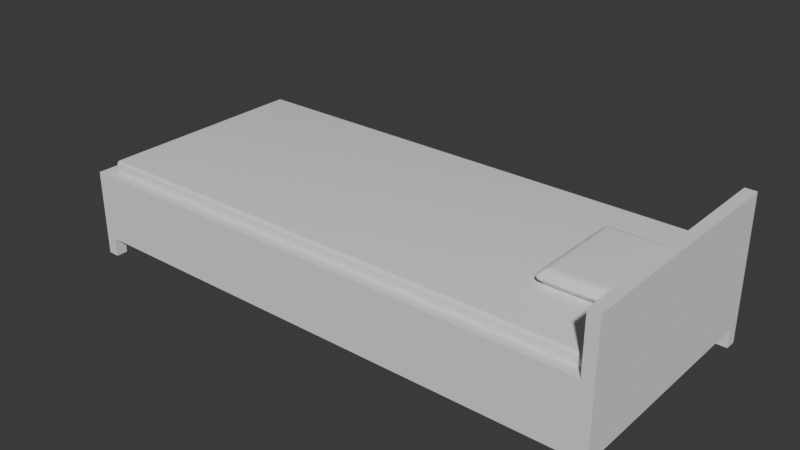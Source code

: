 # Source: BedSingle.blend  (saved by Blender 4.2.66; exported with 4.5.12 LTS)
import bpy
from mathutils import Matrix  # noqa: F401  (used for matrix-valued properties, if any)

bpy.ops.wm.read_factory_settings(use_empty=True)
scene = bpy.context.scene
scene.name = 'Scene'

# ---- collections
col_collection = bpy.data.collections.new('Collection'); scene.collection.children.link(col_collection)

# ---- node groups
ng_smooth_by_angle = bpy.data.node_groups.new('Smooth by Angle', 'GeometryNodeTree')
_s = ng_smooth_by_angle.interface.new_socket(name='Mesh', in_out='OUTPUT', socket_type='NodeSocketGeometry')
_s = ng_smooth_by_angle.interface.new_socket(name='Mesh', in_out='INPUT', socket_type='NodeSocketGeometry')
_s = ng_smooth_by_angle.interface.new_socket(name='Angle', in_out='INPUT', socket_type='NodeSocketFloat')
_s.subtype = 'ANGLE'
_s.default_value = 0.5236
_s.min_value = 0.0
_s.max_value = 3.142
_s.description = 'Maximum face angle for smooth edges'
_s = ng_smooth_by_angle.interface.new_socket(name='Ignore Sharpness', in_out='INPUT', socket_type='NodeSocketBool')
_s.force_non_field = True
ng_smooth_by_angle.description = 'Set the sharpness of mesh edges based on the angle between the neighboring faces'
ng_smooth_by_angle.is_modifier = True
_N = ng_smooth_by_angle.nodes; _L = ng_smooth_by_angle.links
n0 = _N.new('GeometryNodeSetShadeSmooth'); n0.name = 'Set Shade Smooth'; n0.location = (120, -80)
n0.domain = 'EDGE'
n1 = _N.new('GeometryNodeSetShadeSmooth'); n1.name = 'Set Shade Smooth.001'; n1.location = (300, -80)
n2 = _N.new('NodeGroupOutput'); n2.name = 'Group Output'; n2.location = (480, -80)
n3 = _N.new('GeometryNodeInputMeshEdgeAngle'); n3.name = 'Edge Angle'; n3.location = (-440, -240)
n4 = _N.new('NodeGroupInput'); n4.name = 'Group Input'; n4.location = (-80, -80)
n5 = _N.new('GeometryNodeInputEdgeSmooth'); n5.name = 'Is Edge Smooth'; n5.location = (-260, -120)
n6 = _N.new('GeometryNodeInputShadeSmooth'); n6.name = 'Is Shade Smooth'; n6.location = (-440, -397)
n7 = _N.new('FunctionNodeCompare'); n7.name = 'Compare'; n7.location = (-260, -260)
n7.operation = 'LESS_EQUAL'
n7.inputs[6].default_value = (0.0, 0.0, 0.0, 0.0)
n7.inputs[7].default_value = (0.0, 0.0, 0.0, 0.0)
n8 = _N.new('FunctionNodeBooleanMath'); n8.name = 'Boolean Math.001'; n8.location = (-80, -260)
n9 = _N.new('NodeGroupInput'); n9.name = 'Group Input.001'; n9.location = (-440, -329)
n10 = _N.new('NodeGroupInput'); n10.name = 'Group Input.002'; n10.location = (-259, -189)
n11 = _N.new('FunctionNodeBooleanMath'); n11.name = 'Boolean Math'; n11.location = (-80, -149)
n11.operation = 'OR'
n12 = _N.new('FunctionNodeBooleanMath'); n12.name = 'Boolean Math.002'; n12.location = (-260, -380)
n12.operation = 'OR'
n13 = _N.new('NodeGroupInput'); n13.name = 'Group Input.003'; n13.location = (-440, -460)
_L.new(n3.outputs[0], n7.inputs[0])
_L.new(n1.outputs[0], n2.inputs[0])
_L.new(n9.outputs[1], n7.inputs[1])
_L.new(n7.outputs[0], n8.inputs[0])
_L.new(n4.outputs[0], n0.inputs[0])
_L.new(n0.outputs[0], n1.inputs[0])
_L.new(n8.outputs[0], n0.inputs[2])
_L.new(n10.outputs[2], n11.inputs[1])
_L.new(n5.outputs[0], n11.inputs[0])
_L.new(n11.outputs[0], n0.inputs[1])
_L.new(n13.outputs[2], n12.inputs[1])
_L.new(n6.outputs[0], n12.inputs[0])
_L.new(n12.outputs[0], n8.inputs[1])
n2.is_active_output = True

# ---- world
world_world = bpy.data.worlds.new('World'); scene.world = world_world
world_world.use_nodes = True; world_world.node_tree.nodes.clear()
_N = world_world.node_tree.nodes; _L = world_world.node_tree.links
n0 = _N.new('ShaderNodeOutputWorld'); n0.name = 'World Output'; n0.location = (300, 300)
n1 = _N.new('ShaderNodeBackground'); n1.name = 'Background'; n1.location = (10, 300)
n1.inputs[0].default_value = (0.05088, 0.05088, 0.05088, 1.0)
_L.new(n1.outputs[0], n0.inputs[0])
n0.is_active_output = True
world_world.color = (0.05088, 0.05088, 0.05088)
world_world.sun_shadow_jitter_overblur = 0.0

# ---- meshes
me_cube_001 = bpy.data.meshes.new('Cube.001')
me_cube_001.from_pydata([(-1.8, 0.725, 0.125), (-1.8, 0.8, 0.125), (-1.725, 0.8, 0.125), (1.725, 0.8, 0.125), (1.8, 0.8, 0.125), (1.8, 0.725, 0.125), (-1.8, -0.8, 0.125), (-1.8, -0.725, 0.125), (-1.725, -0.8, 0.125), (1.725, -0.8, 0.125), (1.8, -0.725, 0.125), (1.8, -0.8, 0.125), (-1.8, 0.8, 0.5), (1.725, 0.8, 0.5), (1.8, 0.8, 0.5), (-1.8, -0.8, 0.5), (-1.8, -0.725, 0.5), (-1.725, -0.725, 0.5), (-1.725, -0.8, 0.5), (1.725, -0.8, 0.5), (1.725, -0.725, 0.5), (1.8, -0.725, 0.5), (1.8, -0.8, 0.5), (-1.8, 0.725, 0.5), (-1.725, 0.8, 0.5), (-1.725, 0.725, 0.5), (1.725, 0.725, 0.5), (1.8, 0.725, 0.5), (1.725, 0.8, 0.575), (1.8, 0.8, 0.575), (-1.8, -0.8, 0.575), (-1.8, -0.725, 0.575), (-1.725, -0.725, 0.575), (-1.725, -0.8, 0.575), (1.725, -0.8, 0.575), (1.725, -0.725, 0.575), (1.8, -0.725, 0.575), (1.8, -0.8, 0.575), (-1.725, 0.8, 0.575), (-1.725, 0.725, 0.575), (-1.8, 0.725, 0.575), (1.8, 0.725, 0.575), (1.725, 0.725, 0.575), (-1.8, 0.8, 0.575), (1.725, 0.8, 0.95), (1.8, 0.8, 0.95), (1.725, -0.8, 0.95), (1.725, -0.725, 0.95), (1.8, -0.725, 0.95), (1.8, -0.8, 0.95), (1.8, 0.725, 0.95), (1.725, 0.725, 0.95)], [], [(1, 0, 23, 12), (11, 10, 21, 22), (7, 16, 23, 0), (5, 4, 14, 27), (4, 3, 13, 14), (9, 19, 18, 8), (6, 8, 18, 15), (25, 26, 42, 39), (15, 18, 33, 30), (13, 24, 38, 28), (23, 16, 31, 40), (18, 19, 34, 33), (17, 25, 39, 32), (20, 26, 25, 17), (2, 24, 13, 3), (9, 11, 22, 19), (7, 6, 15, 16), (2, 1, 12, 24), (10, 5, 27, 21), (20, 17, 32, 35), (16, 15, 30, 31), (37, 36, 48, 49), (29, 28, 44, 45), (33, 34, 35, 32), (39, 40, 31, 32), (39, 42, 28, 38), (36, 41, 50, 48), (30, 33, 32, 31), (40, 39, 38, 43), (12, 23, 40, 43), (21, 27, 41, 36), (24, 12, 43, 38), (26, 20, 35, 42), (22, 21, 36, 37), (14, 13, 28, 29), (19, 22, 37, 34), (27, 14, 29, 41), (51, 50, 45, 44), (46, 49, 48, 47), (51, 47, 48, 50), (28, 42, 51, 44), (35, 34, 46, 47), (42, 35, 47, 51), (34, 37, 49, 46), (41, 29, 45, 50)])
_uv = me_cube_001.uv_layers.new(name='UVMap')
_uv.uv.foreach_set('vector', [0.4801, 0.5412, 0.4908, 0.5412, 0.4908, 0.5732, 0.4801, 0.5732, 0.4801, 0.6657, 0.4908, 0.6657, 0.4908, 0.6977, 0.4801, 0.6977, 0.6971, 0.5412, 0.6971, 0.5732, 0.4908, 0.5732, 0.4908, 0.5412, 0.6971, 0.6657, 0.7077, 0.6657, 0.7077, 0.6977, 0.6971, 0.6977, 0.4772, 0.2531, 0.4879, 0.2531, 0.4879, 0.2851, 0.4772, 0.2851, 0.4908, 0.04979, 0.4908, 0.0818, 1.192e-07, 0.0818, 1.192e-07, 0.04979, -0.01067, 0.04979, 1.192e-07, 0.04979, 1.192e-07, 0.0818, -0.01067, 0.0818, -0.01067, 0.02134, 0.4801, 0.02134, 0.4801, 0.03201, -0.01067, 0.03201, -0.01067, 0.0818, 1.192e-07, 0.0818, 1.192e-07, 0.09247, -0.01067, 0.09247, 0.4879, 0.2851, 0.9787, 0.2851, 0.9787, 0.2958, 0.4879, 0.2958, 0.4908, 0.5732, 0.6971, 0.5732, 0.6971, 0.5839, 0.4908, 0.5839, 1.192e-07, 0.0818, 0.4908, 0.0818, 0.4908, 0.09247, 1.192e-07, 0.09247, 0.4801, 0.461, 0.6864, 0.461, 0.6864, 0.4717, 0.4801, 0.4717, -0.01067, 0.7617, -0.01067, 0.5554, 0.4801, 0.5554, 0.4801, 0.7617, 0.9787, 0.2531, 0.9787, 0.2851, 0.4879, 0.2851, 0.4879, 0.2531, 0.4908, 0.04979, 0.5015, 0.04979, 0.5015, 0.0818, 0.4908, 0.0818, 0.6971, 0.5412, 0.7077, 0.5412, 0.7077, 0.5732, 0.6971, 0.5732, 0.9787, 0.2531, 0.9893, 0.2531, 0.9893, 0.2851, 0.9787, 0.2851, 0.4908, 0.6657, 0.6971, 0.6657, 0.6971, 0.6977, 0.4908, 0.6977, -0.01067, 0.01067, 0.4801, 0.01067, 0.4801, 0.02134, -0.01067, 0.02134, 0.6971, 0.5732, 0.7077, 0.5732, 0.7077, 0.5839, 0.6971, 0.5839, 0.4801, 0.7084, 0.4908, 0.7084, 0.4908, 0.7617, 0.4801, 0.7617, 0.4772, 0.2958, 0.4879, 0.2958, 0.4879, 0.3492, 0.4772, 0.3492, 0.4801, 0.9893, -0.01067, 0.9893, -0.01067, 0.9787, 0.4801, 0.9787, 0.4801, 0.7724, 0.4908, 0.7724, 0.4908, 0.9787, 0.4801, 0.9787, 0.4801, 0.7724, -0.01067, 0.7724, -0.01067, 0.7617, 0.4801, 0.7617, 0.4908, 0.7084, 0.6971, 0.7084, 0.6971, 0.7617, 0.4908, 0.7617, 0.4908, 0.9893, 0.4801, 0.9893, 0.4801, 0.9787, 0.4908, 0.9787, 0.4908, 0.7724, 0.4801, 0.7724, 0.4801, 0.7617, 0.4908, 0.7617, 0.4801, 0.5732, 0.4908, 0.5732, 0.4908, 0.5839, 0.4801, 0.5839, 0.4908, 0.6977, 0.6971, 0.6977, 0.6971, 0.7084, 0.4908, 0.7084, 0.9787, 0.2851, 0.9893, 0.2851, 0.9893, 0.2958, 0.9787, 0.2958, 0.4908, 0.5839, 0.6971, 0.5839, 0.6971, 0.5946, 0.4908, 0.5946, 0.4801, 0.6977, 0.4908, 0.6977, 0.4908, 0.7084, 0.4801, 0.7084, 0.4772, 0.2851, 0.4879, 0.2851, 0.4879, 0.2958, 0.4772, 0.2958, 0.4908, 0.0818, 0.5015, 0.0818, 0.5015, 0.09247, 0.4908, 0.09247, 0.6971, 0.6977, 0.7077, 0.6977, 0.7077, 0.7084, 0.6971, 0.7084, 0.6971, 0.4823, 0.6971, 0.4717, 0.7077, 0.4717, 0.7077, 0.4823, 0.4801, 0.4823, 0.4801, 0.4717, 0.4908, 0.4717, 0.4908, 0.4823, 0.6971, 0.4823, 0.4908, 0.4823, 0.4908, 0.4717, 0.6971, 0.4717, 0.4801, 0.5946, 0.4908, 0.5946, 0.4908, 0.6479, 0.4801, 0.6479, 0.6971, 0.5946, 0.7077, 0.5946, 0.7077, 0.6479, 0.6971, 0.6479, 0.4908, 0.5946, 0.6971, 0.5946, 0.6971, 0.6479, 0.4908, 0.6479, 0.4908, 0.09247, 0.5015, 0.09247, 0.5015, 0.1458, 0.4908, 0.1458, 0.6971, 0.7084, 0.7077, 0.7084, 0.7077, 0.7617, 0.6971, 0.7617])
me_cube_001.update()
me_cube_002 = bpy.data.meshes.new('Cube.002')
me_cube_002.from_pydata([(-1.7, -0.725, 0.5), (-1.725, -0.7, 0.5), (-1.708, -0.7238, 0.5), (-1.715, -0.7202, 0.5), (-1.72, -0.7147, 0.5), (-1.724, -0.7077, 0.5), (1.725, -0.7, 0.5), (1.7, -0.725, 0.5), (1.724, -0.7077, 0.5), (1.72, -0.7147, 0.5), (1.715, -0.7202, 0.5), (1.708, -0.7238, 0.5), (-1.725, 0.7, 0.5), (-1.7, 0.725, 0.5), (-1.724, 0.7077, 0.5), (-1.72, 0.7147, 0.5), (-1.715, 0.7202, 0.5), (-1.708, 0.7238, 0.5), (1.7, 0.725, 0.5), (1.725, 0.7, 0.5), (1.708, 0.7238, 0.5), (1.715, 0.7202, 0.5), (1.72, 0.7147, 0.5), (1.724, 0.7077, 0.5), (-1.7, -0.725, 0.625), (-1.7, -0.7, 0.65), (-1.725, -0.7, 0.625), (-1.7, -0.7238, 0.6327), (-1.7, -0.7202, 0.6397), (-1.708, -0.7238, 0.625), (-1.708, -0.7223, 0.633), (-1.708, -0.719, 0.6394), (-1.715, -0.7202, 0.625), (-1.714, -0.719, 0.6327), (-1.713, -0.7166, 0.6382), (-1.708, -0.7, 0.6488), (-1.715, -0.7, 0.6452), (-1.7, -0.7077, 0.6488), (-1.708, -0.7079, 0.6473), (-1.714, -0.7077, 0.644), (-1.7, -0.7147, 0.6452), (-1.708, -0.7144, 0.644), (-1.713, -0.7132, 0.6416), (-1.724, -0.7077, 0.625), (-1.72, -0.7147, 0.625), (-1.724, -0.7, 0.6327), (-1.722, -0.708, 0.6329), (-1.719, -0.7144, 0.6327), (-1.72, -0.7, 0.6397), (-1.719, -0.7077, 0.6394), (-1.717, -0.7132, 0.6382), (1.7, -0.725, 0.625), (1.725, -0.7, 0.625), (1.7, -0.7, 0.65), (1.708, -0.7238, 0.625), (1.715, -0.7202, 0.625), (1.7, -0.7238, 0.6327), (1.708, -0.7223, 0.6329), (1.714, -0.719, 0.6327), (1.7, -0.7202, 0.6397), (1.708, -0.719, 0.6394), (1.713, -0.7166, 0.6382), (1.724, -0.7, 0.6327), (1.72, -0.7, 0.6397), (1.724, -0.7077, 0.625), (1.722, -0.7079, 0.633), (1.719, -0.7077, 0.6394), (1.72, -0.7147, 0.625), (1.719, -0.7144, 0.6327), (1.717, -0.7132, 0.6382), (1.7, -0.7077, 0.6488), (1.7, -0.7147, 0.6452), (1.708, -0.7, 0.6488), (1.708, -0.708, 0.6473), (1.708, -0.7144, 0.644), (1.715, -0.7, 0.6452), (1.714, -0.7077, 0.644), (1.713, -0.7132, 0.6416), (-1.725, 0.7, 0.625), (-1.7, 0.7, 0.65), (-1.7, 0.725, 0.625), (-1.724, 0.7, 0.6327), (-1.72, 0.7, 0.6397), (-1.724, 0.7077, 0.625), (-1.722, 0.7079, 0.633), (-1.719, 0.7077, 0.6394), (-1.72, 0.7147, 0.625), (-1.719, 0.7144, 0.6327), (-1.717, 0.7132, 0.6382), (-1.7, 0.7077, 0.6488), (-1.7, 0.7147, 0.6452), (-1.708, 0.7, 0.6488), (-1.708, 0.708, 0.6473), (-1.708, 0.7144, 0.644), (-1.715, 0.7, 0.6452), (-1.714, 0.7077, 0.644), (-1.713, 0.7132, 0.6416), (-1.708, 0.7238, 0.625), (-1.715, 0.7202, 0.625), (-1.7, 0.7238, 0.6327), (-1.708, 0.7223, 0.6329), (-1.714, 0.719, 0.6327), (-1.7, 0.7202, 0.6397), (-1.708, 0.719, 0.6394), (-1.713, 0.7166, 0.6382), (1.7, 0.725, 0.625), (1.7, 0.7, 0.65), (1.725, 0.7, 0.625), (1.7, 0.7238, 0.6327), (1.7, 0.7202, 0.6397), (1.708, 0.7238, 0.625), (1.708, 0.7223, 0.633), (1.708, 0.719, 0.6394), (1.715, 0.7202, 0.625), (1.714, 0.719, 0.6327), (1.713, 0.7166, 0.6382), (1.708, 0.7, 0.6488), (1.715, 0.7, 0.6452), (1.7, 0.7077, 0.6488), (1.708, 0.7079, 0.6473), (1.714, 0.7077, 0.644), (1.7, 0.7147, 0.6452), (1.708, 0.7144, 0.644), (1.713, 0.7132, 0.6416), (1.724, 0.7077, 0.625), (1.72, 0.7147, 0.625), (1.724, 0.7, 0.6327), (1.722, 0.708, 0.6329), (1.719, 0.7144, 0.6327), (1.72, 0.7, 0.6397), (1.719, 0.7077, 0.6394), (1.717, 0.7132, 0.6382)], [], [(12, 1, 26, 78), (53, 106, 79, 25), (6, 8, 9, 10, 11, 7, 0, 2, 3, 4, 5, 1, 12, 14, 15, 16, 17, 13, 18, 20, 21, 22, 23, 19), (18, 13, 80, 105), (6, 19, 107, 52), (24, 27, 30, 29), (27, 28, 31, 30), (28, 40, 41, 31), (29, 30, 33, 32), (30, 31, 34, 33), (31, 41, 42, 34), (25, 35, 38, 37), (35, 36, 39, 38), (36, 48, 49, 39), (37, 38, 41, 40), (38, 39, 42, 41), (39, 49, 50, 42), (26, 43, 46, 45), (43, 44, 47, 46), (44, 32, 33, 47), (45, 46, 49, 48), (46, 47, 50, 49), (47, 33, 34, 50), (34, 42, 50), (51, 54, 57, 56), (54, 55, 58, 57), (55, 67, 68, 58), (56, 57, 60, 59), (57, 58, 61, 60), (58, 68, 69, 61), (52, 62, 65, 64), (62, 63, 66, 65), (63, 75, 76, 66), (64, 65, 68, 67), (65, 66, 69, 68), (66, 76, 77, 69), (53, 70, 73, 72), (70, 71, 74, 73), (71, 59, 60, 74), (72, 73, 76, 75), (73, 74, 77, 76), (74, 60, 61, 77), (61, 69, 77), (78, 81, 84, 83), (81, 82, 85, 84), (82, 94, 95, 85), (83, 84, 87, 86), (84, 85, 88, 87), (85, 95, 96, 88), (79, 89, 92, 91), (89, 90, 93, 92), (90, 102, 103, 93), (91, 92, 95, 94), (92, 93, 96, 95), (93, 103, 104, 96), (80, 97, 100, 99), (97, 98, 101, 100), (98, 86, 87, 101), (99, 100, 103, 102), (100, 101, 104, 103), (101, 87, 88, 104), (88, 96, 104), (105, 108, 111, 110), (108, 109, 112, 111), (109, 121, 122, 112), (110, 111, 114, 113), (111, 112, 115, 114), (112, 122, 123, 115), (106, 116, 119, 118), (116, 117, 120, 119), (117, 129, 130, 120), (118, 119, 122, 121), (119, 120, 123, 122), (120, 130, 131, 123), (107, 124, 127, 126), (124, 125, 128, 127), (125, 113, 114, 128), (126, 127, 130, 129), (127, 128, 131, 130), (128, 114, 115, 131), (115, 123, 131), (24, 51, 56, 27), (27, 56, 59, 28), (28, 59, 71, 40), (40, 71, 70, 37), (37, 70, 53, 25), (78, 26, 45, 81), (81, 45, 48, 82), (82, 48, 36, 94), (94, 36, 35, 91), (91, 35, 25, 79), (79, 106, 118, 89), (89, 118, 121, 90), (90, 121, 109, 102), (102, 109, 108, 99), (99, 108, 105, 80), (106, 53, 72, 116), (116, 72, 75, 117), (117, 75, 63, 129), (129, 63, 62, 126), (126, 62, 52, 107), (12, 78, 83, 14), (14, 83, 86, 15), (15, 86, 98, 16), (16, 98, 97, 17), (17, 97, 80, 13), (107, 19, 23, 124), (124, 23, 22, 125), (125, 22, 21, 113), (113, 21, 20, 110), (110, 20, 18, 105), (6, 52, 64, 8), (8, 64, 67, 9), (9, 67, 55, 10), (10, 55, 54, 11), (11, 54, 51, 7), (26, 1, 5, 43), (43, 5, 4, 44), (44, 4, 3, 32), (32, 3, 2, 29), (29, 2, 0, 24), (0, 7, 51, 24)])
me_cube_002.polygons.foreach_set('use_smooth', [True] * 122)
_uv = me_cube_002.uv_layers.new(name='UVMap')
_uv.uv.foreach_set('vector', [0.507, 0.4932, 0.507, 0.691, 0.4896, 0.6906, 0.4896, 0.4928, 0.6423, 0.00209, 0.8414, 0.00209, 0.8414, 0.4858, 0.6423, 0.4858, 0.4374, 0.4908, 0.4364, 0.4906, 0.4354, 0.4901, 0.4346, 0.4893, 0.4341, 0.4883, 0.4339, 0.4872, 0.4339, 0.003556, 0.4341, 0.002457, 0.4346, 0.001466, 0.4354, 0.0006792, 0.4364, 0.0001741, 0.4374, -8.909e-10, 0.6366, 1.415e-08, 0.6377, 0.0001741, 0.6387, 0.0006793, 0.6395, 0.001466, 0.64, 0.002458, 0.6402, 0.003557, 0.6402, 0.4872, 0.64, 0.4883, 0.6395, 0.4893, 0.6387, 0.4901, 0.6377, 0.4906, 0.6366, 0.4908, 0.7952, 0.49, 0.7952, 0.9736, 0.7777, 0.9736, 0.7777, 0.49, 0.4865, 0.4929, 0.4865, 0.6921, 0.469, 0.6921, 0.469, 0.4929, 0.7571, 0.49, 0.756, 0.49, 0.7559, 0.4888, 0.757, 0.4889, 0.756, 0.49, 0.7549, 0.49, 0.7549, 0.4889, 0.7559, 0.4888, 0.7549, 0.49, 0.754, 0.49, 0.7541, 0.4889, 0.7549, 0.4889, 0.757, 0.4889, 0.7559, 0.4888, 0.7558, 0.4879, 0.7569, 0.4879, 0.7559, 0.4888, 0.7549, 0.4889, 0.755, 0.4881, 0.7558, 0.4879, 0.7549, 0.4889, 0.7541, 0.4889, 0.7545, 0.4881, 0.755, 0.4881, 0.6423, 0.4858, 0.6423, 0.4869, 0.6411, 0.4869, 0.6412, 0.4858, 0.6423, 0.4869, 0.6423, 0.4879, 0.6412, 0.4878, 0.6411, 0.4869, 0.4865, 0.6907, 0.4874, 0.6906, 0.4874, 0.6917, 0.4867, 0.6918, 0.6412, 0.4858, 0.6411, 0.4869, 0.6402, 0.4869, 0.6402, 0.4858, 0.6411, 0.4869, 0.6412, 0.4878, 0.6404, 0.4877, 0.6402, 0.4869, 0.4867, 0.6918, 0.4874, 0.6917, 0.4875, 0.6925, 0.487, 0.6926, 0.4896, 0.6906, 0.4896, 0.6917, 0.4884, 0.6917, 0.4885, 0.6906, 0.4896, 0.6917, 0.4895, 0.6927, 0.4884, 0.6927, 0.4884, 0.6917, 0.4895, 0.6927, 0.4893, 0.6936, 0.4882, 0.6934, 0.4884, 0.6927, 0.4885, 0.6906, 0.4884, 0.6917, 0.4874, 0.6917, 0.4874, 0.6906, 0.4884, 0.6917, 0.4884, 0.6927, 0.4875, 0.6925, 0.4874, 0.6917, 0.4884, 0.6927, 0.4882, 0.6934, 0.4874, 0.6931, 0.4875, 0.6925, 0.4874, 0.6931, 0.487, 0.6926, 0.4875, 0.6925, 0.7571, 0.9736, 0.757, 0.9747, 0.7559, 0.9748, 0.756, 0.9736, 0.757, 0.9747, 0.7569, 0.9757, 0.7558, 0.9757, 0.7559, 0.9748, 0.7569, 0.9757, 0.7568, 0.9765, 0.7557, 0.9763, 0.7558, 0.9757, 0.756, 0.9736, 0.7559, 0.9748, 0.7549, 0.9747, 0.7549, 0.9736, 0.7559, 0.9748, 0.7558, 0.9757, 0.755, 0.9755, 0.7549, 0.9747, 0.7558, 0.9757, 0.7557, 0.9763, 0.7549, 0.976, 0.755, 0.9755, 0.469, 0.4929, 0.4679, 0.4929, 0.4678, 0.4918, 0.469, 0.4918, 0.4679, 0.4929, 0.4668, 0.4929, 0.4668, 0.4918, 0.4678, 0.4918, 0.4668, 0.4929, 0.4659, 0.4929, 0.4661, 0.4918, 0.4668, 0.4918, 0.469, 0.4918, 0.4678, 0.4918, 0.4678, 0.4908, 0.4689, 0.4908, 0.4678, 0.4918, 0.4668, 0.4918, 0.4669, 0.491, 0.4678, 0.4908, 0.4668, 0.4918, 0.4661, 0.4918, 0.4664, 0.491, 0.4669, 0.491, 0.6423, 0.00209, 0.6412, 0.00209, 0.6411, 0.0009618, 0.6423, 0.0009909, 0.6412, 0.00209, 0.6402, 0.00209, 0.6402, 0.0009986, 0.6411, 0.0009618, 0.754, 0.9736, 0.7549, 0.9736, 0.7549, 0.9747, 0.7541, 0.9747, 0.6423, 0.0009909, 0.6411, 0.0009618, 0.6412, 4.64e-05, 0.6423, 4.849e-08, 0.6411, 0.0009618, 0.6402, 0.0009986, 0.6404, 0.0002084, 0.6412, 4.64e-05, 0.7541, 0.9747, 0.7549, 0.9747, 0.755, 0.9755, 0.7545, 0.9755, 0.755, 0.9755, 0.7549, 0.976, 0.7545, 0.9755, 0.4896, 0.4928, 0.4885, 0.4928, 0.4884, 0.4917, 0.4896, 0.4917, 0.4885, 0.4928, 0.4874, 0.4928, 0.4874, 0.4918, 0.4884, 0.4917, 0.4874, 0.4928, 0.4865, 0.4929, 0.4867, 0.4918, 0.4874, 0.4918, 0.4896, 0.4917, 0.4884, 0.4917, 0.4884, 0.4908, 0.4895, 0.4908, 0.4884, 0.4917, 0.4874, 0.4918, 0.4875, 0.491, 0.4884, 0.4908, 0.4874, 0.4918, 0.4867, 0.4918, 0.487, 0.4911, 0.4875, 0.491, 0.8414, 0.4858, 0.8425, 0.4858, 0.8426, 0.4869, 0.8414, 0.4869, 0.8425, 0.4858, 0.8435, 0.4858, 0.8435, 0.4869, 0.8426, 0.4869, 0.7746, 0.9736, 0.7755, 0.9736, 0.7755, 0.9747, 0.7747, 0.9747, 0.8414, 0.4869, 0.8426, 0.4869, 0.8425, 0.4878, 0.8414, 0.4879, 0.8426, 0.4869, 0.8435, 0.4869, 0.8433, 0.4877, 0.8425, 0.4878, 0.7747, 0.9747, 0.7755, 0.9747, 0.7756, 0.9755, 0.775, 0.9755, 0.7777, 0.9736, 0.7776, 0.9747, 0.7765, 0.9748, 0.7766, 0.9736, 0.7776, 0.9747, 0.7775, 0.9757, 0.7764, 0.9757, 0.7765, 0.9748, 0.7775, 0.9757, 0.7774, 0.9765, 0.7763, 0.9763, 0.7764, 0.9757, 0.7766, 0.9736, 0.7765, 0.9748, 0.7755, 0.9747, 0.7755, 0.9736, 0.7765, 0.9748, 0.7764, 0.9757, 0.7756, 0.9755, 0.7755, 0.9747, 0.7764, 0.9757, 0.7763, 0.9763, 0.7755, 0.976, 0.7756, 0.9755, 0.7755, 0.976, 0.775, 0.9755, 0.7756, 0.9755, 0.7777, 0.49, 0.7766, 0.49, 0.7765, 0.4888, 0.7776, 0.4889, 0.7766, 0.49, 0.7755, 0.49, 0.7755, 0.4889, 0.7765, 0.4888, 0.7755, 0.49, 0.7746, 0.49, 0.7747, 0.4889, 0.7755, 0.4889, 0.7776, 0.4889, 0.7765, 0.4888, 0.7764, 0.4879, 0.7775, 0.4879, 0.7765, 0.4888, 0.7755, 0.4889, 0.7756, 0.4881, 0.7764, 0.4879, 0.7755, 0.4889, 0.7747, 0.4889, 0.775, 0.4881, 0.7756, 0.4881, 0.8414, 0.00209, 0.8414, 0.0009909, 0.8426, 0.0009554, 0.8425, 0.00209, 0.8414, 0.0009909, 0.8414, 1.265e-08, 0.8425, 4.818e-05, 0.8426, 0.0009554, 0.4659, 0.6921, 0.4668, 0.6921, 0.4668, 0.6931, 0.4661, 0.6931, 0.8425, 0.00209, 0.8426, 0.0009554, 0.8435, 0.0009957, 0.8435, 0.00209, 0.8426, 0.0009554, 0.8425, 4.818e-05, 0.8433, 0.0002083, 0.8435, 0.0009957, 0.4661, 0.6931, 0.4668, 0.6931, 0.4669, 0.6939, 0.4664, 0.6939, 0.469, 0.6921, 0.469, 0.6932, 0.4678, 0.6932, 0.4679, 0.6921, 0.469, 0.6932, 0.4689, 0.6941, 0.4678, 0.6941, 0.4678, 0.6932, 0.4689, 0.6941, 0.4687, 0.6949, 0.4676, 0.6947, 0.4678, 0.6941, 0.4679, 0.6921, 0.4678, 0.6932, 0.4668, 0.6931, 0.4668, 0.6921, 0.4678, 0.6932, 0.4678, 0.6941, 0.4669, 0.6939, 0.4668, 0.6931, 0.4678, 0.6941, 0.4676, 0.6947, 0.4668, 0.6944, 0.4669, 0.6939, 0.4668, 0.6944, 0.4664, 0.6939, 0.4669, 0.6939, 0.7571, 0.49, 0.7571, 0.9736, 0.756, 0.9736, 0.756, 0.49, 0.756, 0.49, 0.756, 0.9736, 0.7549, 0.9736, 0.7549, 0.49, 0.7549, 0.49, 0.7549, 0.9736, 0.754, 0.9736, 0.754, 0.49, 0.6402, 0.4858, 0.6402, 0.00209, 0.6412, 0.00209, 0.6412, 0.4858, 0.6412, 0.4858, 0.6412, 0.00209, 0.6423, 0.00209, 0.6423, 0.4858, 0.4896, 0.4928, 0.4896, 0.6906, 0.4885, 0.6906, 0.4885, 0.4928, 0.4885, 0.4928, 0.4885, 0.6906, 0.4874, 0.6906, 0.4874, 0.4928, 0.4874, 0.4928, 0.4874, 0.6906, 0.4865, 0.6907, 0.4865, 0.4929, 0.8414, 0.4879, 0.6423, 0.4879, 0.6423, 0.4869, 0.8414, 0.4869, 0.8414, 0.4869, 0.6423, 0.4869, 0.6423, 0.4858, 0.8414, 0.4858, 0.8414, 0.4858, 0.8414, 0.00209, 0.8425, 0.00209, 0.8425, 0.4858, 0.8425, 0.4858, 0.8425, 0.00209, 0.8435, 0.00209, 0.8435, 0.4858, 0.7746, 0.9736, 0.7746, 0.49, 0.7755, 0.49, 0.7755, 0.9736, 0.7755, 0.9736, 0.7755, 0.49, 0.7766, 0.49, 0.7766, 0.9736, 0.7766, 0.9736, 0.7766, 0.49, 0.7777, 0.49, 0.7777, 0.9736, 0.8414, 0.00209, 0.6423, 0.00209, 0.6423, 0.0009909, 0.8414, 0.0009909, 0.8414, 0.0009909, 0.6423, 0.0009909, 0.6423, 4.849e-08, 0.8414, 1.265e-08, 0.4659, 0.6921, 0.4659, 0.4929, 0.4668, 0.4929, 0.4668, 0.6921, 0.4668, 0.6921, 0.4668, 0.4929, 0.4679, 0.4929, 0.4679, 0.6921, 0.4679, 0.6921, 0.4679, 0.4929, 0.469, 0.4929, 0.469, 0.6921, 0.507, 0.4932, 0.4896, 0.4928, 0.4896, 0.4917, 0.507, 0.4922, 0.507, 0.4922, 0.4896, 0.4917, 0.4895, 0.4908, 0.5068, 0.4912, 0.7949, 0.9765, 0.7774, 0.9765, 0.7775, 0.9757, 0.7951, 0.9757, 0.7951, 0.9757, 0.7775, 0.9757, 0.7776, 0.9747, 0.7951, 0.9747, 0.7951, 0.9747, 0.7776, 0.9747, 0.7777, 0.9736, 0.7952, 0.9736, 0.469, 0.6921, 0.4865, 0.6921, 0.4865, 0.6932, 0.469, 0.6932, 0.469, 0.6932, 0.4865, 0.6932, 0.4864, 0.6941, 0.4689, 0.6941, 0.4689, 0.6941, 0.4864, 0.6941, 0.4862, 0.6949, 0.4687, 0.6949, 0.7775, 0.4879, 0.7951, 0.4879, 0.7951, 0.4889, 0.7776, 0.4889, 0.7776, 0.4889, 0.7951, 0.4889, 0.7952, 0.49, 0.7777, 0.49, 0.4865, 0.4929, 0.469, 0.4929, 0.469, 0.4918, 0.4865, 0.4918, 0.4865, 0.4918, 0.469, 0.4918, 0.4689, 0.4908, 0.4864, 0.4908, 0.7743, 0.9765, 0.7568, 0.9765, 0.7569, 0.9757, 0.7745, 0.9757, 0.7745, 0.9757, 0.7569, 0.9757, 0.757, 0.9747, 0.7745, 0.9747, 0.7745, 0.9747, 0.757, 0.9747, 0.7571, 0.9736, 0.7746, 0.9736, 0.4896, 0.6906, 0.507, 0.691, 0.507, 0.6921, 0.4896, 0.6917, 0.4896, 0.6917, 0.507, 0.6921, 0.5068, 0.6932, 0.4895, 0.6927, 0.4895, 0.6927, 0.5068, 0.6932, 0.5067, 0.6941, 0.4893, 0.6936, 0.7569, 0.4879, 0.7745, 0.4879, 0.7745, 0.4889, 0.757, 0.4889, 0.757, 0.4889, 0.7745, 0.4889, 0.7746, 0.49, 0.7571, 0.49, 0.7746, 0.49, 0.7746, 0.9736, 0.7571, 0.9736, 0.7571, 0.49])
me_cube_002.update()
me_cube_003 = bpy.data.meshes.new('Cube.003')
me_cube_003.from_pydata([(-0.2112, -0.2838, 0.2224), (-0.175, -0.275, 0.2), (-0.1838, -0.3112, 0.2224), (-0.2064, -0.2822, 0.2155), (-0.1998, -0.2804, 0.2093), (-0.2086, -0.291, 0.22), (-0.2036, -0.2892, 0.2144), (-0.1983, -0.2873, 0.2091), (-0.2041, -0.298, 0.2188), (-0.2003, -0.2955, 0.2137), (-0.1964, -0.293, 0.2094), (-0.1766, -0.2832, 0.2012), (-0.1784, -0.2918, 0.2043), (-0.1832, -0.2766, 0.2012), (-0.1845, -0.2845, 0.2031), (-0.1857, -0.2919, 0.2054), (-0.1918, -0.2784, 0.2043), (-0.192, -0.2857, 0.2054), (-0.1919, -0.2919, 0.2068), (-0.191, -0.3086, 0.22), (-0.198, -0.3041, 0.2188), (-0.1822, -0.3064, 0.2155), (-0.1892, -0.3036, 0.2144), (-0.1955, -0.3003, 0.2136), (-0.1804, -0.2998, 0.2093), (-0.1873, -0.2983, 0.2092), (-0.193, -0.2964, 0.2094), (-0.1838, -0.3112, 0.3776), (-0.175, -0.275, 0.4), (-0.2112, -0.2838, 0.3776), (-0.1822, -0.3064, 0.3845), (-0.1804, -0.2998, 0.3907), (-0.191, -0.3086, 0.38), (-0.1892, -0.3036, 0.3856), (-0.1873, -0.2983, 0.3909), (-0.198, -0.3041, 0.3812), (-0.1955, -0.3003, 0.3863), (-0.193, -0.2964, 0.3906), (-0.1832, -0.2766, 0.3988), (-0.1918, -0.2784, 0.3957), (-0.1766, -0.2832, 0.3988), (-0.1845, -0.2845, 0.3969), (-0.1919, -0.2857, 0.3946), (-0.1784, -0.2918, 0.3957), (-0.1857, -0.292, 0.3946), (-0.1919, -0.2919, 0.3932), (-0.2086, -0.291, 0.38), (-0.2041, -0.298, 0.3812), (-0.2064, -0.2822, 0.3845), (-0.2036, -0.2892, 0.3856), (-0.2003, -0.2955, 0.3864), (-0.1998, -0.2804, 0.3907), (-0.1983, -0.2873, 0.3908), (-0.1964, -0.293, 0.3906), (-0.175, 0.275, 0.2), (-0.2112, 0.2838, 0.2224), (-0.1838, 0.3112, 0.2224), (-0.1832, 0.2766, 0.2012), (-0.1918, 0.2784, 0.2043), (-0.1766, 0.2832, 0.2012), (-0.1845, 0.2845, 0.2031), (-0.1919, 0.2857, 0.2054), (-0.1784, 0.2918, 0.2043), (-0.1857, 0.292, 0.2054), (-0.1919, 0.2919, 0.2068), (-0.2086, 0.291, 0.22), (-0.2041, 0.298, 0.2188), (-0.2064, 0.2822, 0.2155), (-0.2036, 0.2892, 0.2144), (-0.2003, 0.2955, 0.2136), (-0.1998, 0.2804, 0.2093), (-0.1983, 0.2873, 0.2092), (-0.1964, 0.293, 0.2094), (-0.1822, 0.3064, 0.2155), (-0.1804, 0.2998, 0.2093), (-0.191, 0.3086, 0.22), (-0.1892, 0.3036, 0.2144), (-0.1873, 0.2983, 0.2091), (-0.198, 0.3041, 0.2188), (-0.1955, 0.3003, 0.2137), (-0.193, 0.2964, 0.2094), (-0.2112, 0.2838, 0.3776), (-0.175, 0.275, 0.4), (-0.1838, 0.3112, 0.3776), (-0.2064, 0.2822, 0.3845), (-0.1998, 0.2804, 0.3907), (-0.2086, 0.291, 0.38), (-0.2036, 0.2892, 0.3856), (-0.1983, 0.2873, 0.3909), (-0.2041, 0.298, 0.3812), (-0.2003, 0.2955, 0.3863), (-0.1964, 0.293, 0.3906), (-0.1766, 0.2832, 0.3988), (-0.1784, 0.2918, 0.3957), (-0.1832, 0.2766, 0.3988), (-0.1845, 0.2845, 0.3969), (-0.1857, 0.2919, 0.3946), (-0.1918, 0.2784, 0.3957), (-0.192, 0.2857, 0.3946), (-0.1919, 0.2919, 0.3932), (-0.191, 0.3086, 0.38), (-0.198, 0.3041, 0.3812), (-0.1822, 0.3064, 0.3845), (-0.1892, 0.3036, 0.3856), (-0.1955, 0.3003, 0.3864), (-0.1804, 0.2998, 0.3907), (-0.1873, 0.2983, 0.3908), (-0.193, 0.2964, 0.3906), (0.175, -0.275, 0.2), (0.2129, -0.2835, 0.2214), (0.185, -0.3112, 0.2224), (0.1833, -0.2765, 0.2011), (0.1921, -0.2783, 0.2041), (0.1768, -0.2832, 0.2012), (0.1848, -0.2845, 0.203), (0.1924, -0.2856, 0.2052), (0.1789, -0.2918, 0.2043), (0.1862, -0.2919, 0.2053), (0.1924, -0.2918, 0.2067), (0.21, -0.2907, 0.2192), (0.2054, -0.2978, 0.2181), (0.2076, -0.282, 0.2149), (0.2046, -0.2889, 0.2138), (0.2012, -0.2953, 0.2132), (0.2005, -0.2802, 0.2089), (0.1989, -0.2871, 0.2088), (0.1971, -0.2929, 0.2091), (0.1832, -0.3064, 0.2155), (0.1811, -0.2998, 0.2093), (0.1922, -0.3084, 0.2198), (0.1901, -0.3035, 0.2142), (0.188, -0.2983, 0.209), (0.1992, -0.3039, 0.2183), (0.1964, -0.3001, 0.2133), (0.1937, -0.2963, 0.2092), (0.2129, -0.2835, 0.3786), (0.175, -0.275, 0.4), (0.185, -0.3112, 0.3776), (0.2076, -0.282, 0.3851), (0.2005, -0.2802, 0.3911), (0.21, -0.2907, 0.3808), (0.2046, -0.2889, 0.3862), (0.199, -0.2871, 0.3912), (0.2054, -0.2978, 0.3819), (0.2012, -0.2953, 0.3868), (0.1971, -0.2929, 0.3909), (0.1768, -0.2832, 0.3988), (0.1789, -0.2918, 0.3957), (0.1833, -0.2765, 0.3989), (0.1848, -0.2845, 0.397), (0.1862, -0.2919, 0.3947), (0.1921, -0.2783, 0.3959), (0.1924, -0.2856, 0.3948), (0.1924, -0.2918, 0.3933), (0.1922, -0.3084, 0.3802), (0.1992, -0.3039, 0.3817), (0.1832, -0.3064, 0.3845), (0.1901, -0.3035, 0.3858), (0.1964, -0.3002, 0.3867), (0.1811, -0.2998, 0.3907), (0.1879, -0.2982, 0.3909), (0.1937, -0.2963, 0.3908), (0.175, 0.275, 0.2), (0.185, 0.3112, 0.2224), (0.2129, 0.2835, 0.2214), (0.1768, 0.2832, 0.2012), (0.1789, 0.2918, 0.2043), (0.1833, 0.2765, 0.2011), (0.1848, 0.2845, 0.203), (0.1862, 0.2919, 0.2053), (0.1921, 0.2783, 0.2041), (0.1924, 0.2856, 0.2052), (0.1924, 0.2918, 0.2067), (0.1922, 0.3084, 0.2198), (0.1992, 0.3039, 0.2183), (0.1832, 0.3064, 0.2155), (0.1901, 0.3035, 0.2142), (0.1964, 0.3002, 0.2133), (0.1811, 0.2998, 0.2093), (0.1879, 0.2982, 0.2091), (0.1937, 0.2963, 0.2092), (0.2076, 0.282, 0.2149), (0.2005, 0.2802, 0.2089), (0.21, 0.2907, 0.2192), (0.2046, 0.2889, 0.2138), (0.199, 0.2871, 0.2088), (0.2054, 0.2978, 0.2181), (0.2012, 0.2953, 0.2132), (0.1971, 0.2929, 0.2091), (0.185, 0.3112, 0.3776), (0.175, 0.275, 0.4), (0.2129, 0.2835, 0.3786), (0.1832, 0.3064, 0.3845), (0.1811, 0.2998, 0.3907), (0.1922, 0.3084, 0.3802), (0.1901, 0.3035, 0.3858), (0.188, 0.2983, 0.391), (0.1992, 0.3039, 0.3817), (0.1964, 0.3001, 0.3867), (0.1937, 0.2963, 0.3908), (0.1833, 0.2765, 0.3989), (0.1921, 0.2783, 0.3959), (0.1768, 0.2832, 0.3988), (0.1848, 0.2845, 0.397), (0.1924, 0.2856, 0.3948), (0.1789, 0.2918, 0.3957), (0.1862, 0.2919, 0.3947), (0.1924, 0.2918, 0.3933), (0.21, 0.2907, 0.3808), (0.2054, 0.2978, 0.3819), (0.2076, 0.282, 0.3851), (0.2046, 0.2889, 0.3862), (0.2012, 0.2953, 0.3868), (0.2005, 0.2802, 0.3911), (0.1989, 0.2871, 0.3912), (0.1971, 0.2929, 0.3909), (-0.2388, -0.3114, 0.3224), (-0.2388, -0.3114, 0.2776), (-0.2114, -0.3388, 0.2776), (-0.2114, -0.3388, 0.3224), (-0.2416, -0.3114, 0.3143), (-0.2432, -0.3114, 0.3049), (-0.2362, -0.3187, 0.3247), (-0.2386, -0.3204, 0.3149), (-0.2405, -0.3215, 0.305), (-0.2317, -0.3257, 0.3259), (-0.2346, -0.3285, 0.3155), (-0.2367, -0.3304, 0.3051), (-0.2362, -0.3187, 0.2753), (-0.2317, -0.3257, 0.2741), (-0.2416, -0.3114, 0.2857), (-0.2386, -0.3204, 0.2851), (-0.2346, -0.3285, 0.2845), (-0.2432, -0.3114, 0.2951), (-0.2405, -0.3215, 0.295), (-0.2367, -0.3304, 0.2949), (-0.2114, -0.3416, 0.2857), (-0.2114, -0.3432, 0.2951), (-0.2187, -0.3362, 0.2753), (-0.2204, -0.3386, 0.2851), (-0.2215, -0.3405, 0.295), (-0.2257, -0.3317, 0.2741), (-0.2285, -0.3346, 0.2845), (-0.2304, -0.3367, 0.2949), (-0.2187, -0.3362, 0.3247), (-0.2257, -0.3317, 0.3259), (-0.2114, -0.3416, 0.3143), (-0.2204, -0.3386, 0.3149), (-0.2285, -0.3346, 0.3155), (-0.2114, -0.3432, 0.3049), (-0.2215, -0.3405, 0.305), (-0.2304, -0.3367, 0.3051), (-0.2388, 0.3114, 0.2776), (-0.2388, 0.3114, 0.3224), (-0.2114, 0.3388, 0.3224), (-0.2114, 0.3388, 0.2776), (-0.2416, 0.3114, 0.2857), (-0.2432, 0.3114, 0.2951), (-0.2362, 0.3187, 0.2753), (-0.2386, 0.3204, 0.2851), (-0.2405, 0.3215, 0.295), (-0.2317, 0.3257, 0.2741), (-0.2346, 0.3285, 0.2845), (-0.2367, 0.3304, 0.2949), (-0.2362, 0.3187, 0.3247), (-0.2317, 0.3257, 0.3259), (-0.2416, 0.3114, 0.3143), (-0.2386, 0.3204, 0.3149), (-0.2346, 0.3285, 0.3155), (-0.2432, 0.3114, 0.3049), (-0.2405, 0.3215, 0.305), (-0.2367, 0.3304, 0.3051), (-0.2114, 0.3416, 0.3143), (-0.2114, 0.3432, 0.3049), (-0.2187, 0.3362, 0.3247), (-0.2204, 0.3386, 0.3149), (-0.2215, 0.3405, 0.305), (-0.2257, 0.3317, 0.3259), (-0.2285, 0.3346, 0.3155), (-0.2304, 0.3367, 0.3051), (-0.2187, 0.3362, 0.2753), (-0.2257, 0.3317, 0.2741), (-0.2114, 0.3416, 0.2857), (-0.2204, 0.3386, 0.2851), (-0.2285, 0.3346, 0.2845), (-0.2114, 0.3432, 0.2951), (-0.2215, 0.3405, 0.295), (-0.2304, 0.3367, 0.2949), (0.2182, 0.3388, 0.2776), (0.2182, 0.3388, 0.3224), (0.2471, 0.3121, 0.3214), (0.2471, 0.3121, 0.2786), (0.2182, 0.3416, 0.2857), (0.2182, 0.3432, 0.2951), (0.2256, 0.3363, 0.2754), (0.2276, 0.3386, 0.2852), (0.2289, 0.3406, 0.295), (0.2328, 0.3319, 0.2743), (0.2361, 0.3347, 0.2846), (0.2384, 0.3368, 0.2949), (0.2256, 0.3363, 0.3246), (0.2328, 0.3319, 0.3257), (0.2182, 0.3416, 0.3143), (0.2276, 0.3387, 0.3148), (0.2361, 0.3348, 0.3154), (0.2182, 0.3432, 0.3049), (0.2289, 0.3405, 0.3049), (0.2384, 0.3368, 0.3051), (0.2504, 0.3121, 0.3137), (0.2522, 0.3121, 0.3047), (0.2441, 0.3191, 0.324), (0.247, 0.3208, 0.3145), (0.2492, 0.322, 0.3049), (0.2392, 0.326, 0.3255), (0.2426, 0.3288, 0.3152), (0.2451, 0.3307, 0.305), (0.2441, 0.3191, 0.276), (0.2392, 0.326, 0.2745), (0.2504, 0.3121, 0.2863), (0.247, 0.3209, 0.2855), (0.2427, 0.3288, 0.2847), (0.2522, 0.3121, 0.2953), (0.2492, 0.322, 0.2952), (0.2451, 0.3307, 0.295), (0.2471, -0.3121, 0.2786), (0.2471, -0.3121, 0.3214), (0.2182, -0.3388, 0.3224), (0.2182, -0.3388, 0.2776), (0.2504, -0.3121, 0.2863), (0.2522, -0.3121, 0.2953), (0.2441, -0.3191, 0.276), (0.247, -0.3208, 0.2855), (0.2492, -0.322, 0.2951), (0.2392, -0.326, 0.2745), (0.2426, -0.3288, 0.2848), (0.2451, -0.3307, 0.295), (0.2441, -0.3191, 0.324), (0.2392, -0.326, 0.3255), (0.2504, -0.3121, 0.3137), (0.247, -0.3209, 0.3145), (0.2427, -0.3288, 0.3153), (0.2522, -0.3121, 0.3047), (0.2492, -0.322, 0.3048), (0.2451, -0.3307, 0.305), (0.2182, -0.3416, 0.3143), (0.2182, -0.3432, 0.3049), (0.2256, -0.3363, 0.3246), (0.2276, -0.3386, 0.3148), (0.2289, -0.3406, 0.305), (0.2328, -0.3319, 0.3257), (0.2361, -0.3347, 0.3154), (0.2384, -0.3368, 0.3051), (0.2256, -0.3363, 0.2754), (0.2328, -0.3319, 0.2743), (0.2182, -0.3416, 0.2857), (0.2276, -0.3387, 0.2852), (0.2361, -0.3348, 0.2846), (0.2182, -0.3432, 0.2951), (0.2289, -0.3405, 0.2951), (0.2384, -0.3368, 0.2949)], [], [(190, 82, 28, 136), (164, 291, 324, 109), (216, 29, 81, 253), (110, 327, 218, 2), (56, 255, 288, 163), (326, 137, 27, 219), (290, 191, 135, 325), (254, 83, 189, 289), (54, 162, 108, 1), (0, 3, 6, 5), (3, 4, 7, 6), (4, 16, 17, 7), (5, 6, 9, 8), (6, 7, 10, 9), (7, 17, 18, 10), (1, 11, 14, 13), (11, 12, 15, 14), (12, 24, 25, 15), (13, 14, 17, 16), (14, 15, 18, 17), (15, 25, 26, 18), (2, 19, 22, 21), (19, 20, 23, 22), (20, 8, 9, 23), (21, 22, 25, 24), (22, 23, 26, 25), (23, 9, 10, 26), (10, 18, 26), (27, 30, 33, 32), (30, 31, 34, 33), (31, 43, 44, 34), (32, 33, 36, 35), (33, 34, 37, 36), (34, 44, 45, 37), (28, 38, 41, 40), (38, 39, 42, 41), (39, 51, 52, 42), (40, 41, 44, 43), (41, 42, 45, 44), (42, 52, 53, 45), (29, 46, 49, 48), (46, 47, 50, 49), (47, 35, 36, 50), (48, 49, 52, 51), (49, 50, 53, 52), (50, 36, 37, 53), (37, 45, 53), (54, 57, 60, 59), (57, 58, 61, 60), (58, 70, 71, 61), (59, 60, 63, 62), (60, 61, 64, 63), (61, 71, 72, 64), (55, 65, 68, 67), (65, 66, 69, 68), (66, 78, 79, 69), (67, 68, 71, 70), (68, 69, 72, 71), (69, 79, 80, 72), (56, 73, 76, 75), (73, 74, 77, 76), (74, 62, 63, 77), (75, 76, 79, 78), (76, 77, 80, 79), (77, 63, 64, 80), (64, 72, 80), (81, 84, 87, 86), (84, 85, 88, 87), (85, 97, 98, 88), (86, 87, 90, 89), (87, 88, 91, 90), (88, 98, 99, 91), (82, 92, 95, 94), (92, 93, 96, 95), (93, 105, 106, 96), (94, 95, 98, 97), (95, 96, 99, 98), (96, 106, 107, 99), (83, 100, 103, 102), (100, 101, 104, 103), (101, 89, 90, 104), (102, 103, 106, 105), (103, 104, 107, 106), (104, 90, 91, 107), (91, 99, 107), (108, 111, 114, 113), (111, 112, 115, 114), (112, 124, 125, 115), (113, 114, 117, 116), (114, 115, 118, 117), (115, 125, 126, 118), (109, 119, 122, 121), (119, 120, 123, 122), (120, 132, 133, 123), (121, 122, 125, 124), (122, 123, 126, 125), (123, 133, 134, 126), (110, 127, 130, 129), (127, 128, 131, 130), (128, 116, 117, 131), (129, 130, 133, 132), (130, 131, 134, 133), (131, 117, 118, 134), (118, 126, 134), (135, 138, 141, 140), (138, 139, 142, 141), (139, 151, 152, 142), (140, 141, 144, 143), (141, 142, 145, 144), (142, 152, 153, 145), (136, 146, 149, 148), (146, 147, 150, 149), (147, 159, 160, 150), (148, 149, 152, 151), (149, 150, 153, 152), (150, 160, 161, 153), (137, 154, 157, 156), (154, 155, 158, 157), (155, 143, 144, 158), (156, 157, 160, 159), (157, 158, 161, 160), (158, 144, 145, 161), (145, 153, 161), (162, 165, 168, 167), (165, 166, 169, 168), (166, 178, 179, 169), (167, 168, 171, 170), (168, 169, 172, 171), (169, 179, 180, 172), (163, 173, 176, 175), (173, 174, 177, 176), (174, 186, 187, 177), (175, 176, 179, 178), (176, 177, 180, 179), (177, 187, 188, 180), (164, 181, 184, 183), (181, 182, 185, 184), (182, 170, 171, 185), (183, 184, 187, 186), (184, 185, 188, 187), (185, 171, 172, 188), (172, 180, 188), (189, 192, 195, 194), (192, 193, 196, 195), (193, 205, 206, 196), (194, 195, 198, 197), (195, 196, 199, 198), (196, 206, 207, 199), (190, 200, 203, 202), (200, 201, 204, 203), (201, 213, 214, 204), (202, 203, 206, 205), (203, 204, 207, 206), (204, 214, 215, 207), (191, 208, 211, 210), (208, 209, 212, 211), (209, 197, 198, 212), (210, 211, 214, 213), (211, 212, 215, 214), (212, 198, 199, 215), (199, 207, 215), (216, 220, 223, 222), (220, 221, 224, 223), (221, 233, 234, 224), (222, 223, 226, 225), (223, 224, 227, 226), (224, 234, 235, 227), (217, 228, 231, 230), (228, 229, 232, 231), (229, 241, 242, 232), (230, 231, 234, 233), (231, 232, 235, 234), (232, 242, 243, 235), (218, 236, 239, 238), (236, 237, 240, 239), (237, 249, 250, 240), (238, 239, 242, 241), (239, 240, 243, 242), (240, 250, 251, 243), (219, 244, 247, 246), (244, 245, 248, 247), (245, 225, 226, 248), (246, 247, 250, 249), (247, 248, 251, 250), (248, 226, 227, 251), (227, 235, 243, 251), (252, 256, 259, 258), (256, 257, 260, 259), (257, 269, 270, 260), (258, 259, 262, 261), (259, 260, 263, 262), (260, 270, 271, 263), (253, 264, 267, 266), (264, 265, 268, 267), (265, 277, 278, 268), (266, 267, 270, 269), (267, 268, 271, 270), (268, 278, 279, 271), (254, 272, 275, 274), (272, 273, 276, 275), (273, 285, 286, 276), (274, 275, 278, 277), (275, 276, 279, 278), (276, 286, 287, 279), (255, 280, 283, 282), (280, 281, 284, 283), (281, 261, 262, 284), (282, 283, 286, 285), (283, 284, 287, 286), (284, 262, 263, 287), (263, 271, 279, 287), (288, 292, 295, 294), (292, 293, 296, 295), (293, 305, 306, 296), (294, 295, 298, 297), (295, 296, 299, 298), (296, 306, 307, 299), (289, 300, 303, 302), (300, 301, 304, 303), (301, 313, 314, 304), (302, 303, 306, 305), (303, 304, 307, 306), (304, 314, 315, 307), (290, 308, 311, 310), (308, 309, 312, 311), (309, 321, 322, 312), (310, 311, 314, 313), (311, 312, 315, 314), (312, 322, 323, 315), (291, 316, 319, 318), (316, 317, 320, 319), (317, 297, 298, 320), (318, 319, 322, 321), (319, 320, 323, 322), (320, 298, 299, 323), (299, 307, 315, 323), (324, 328, 331, 330), (328, 329, 332, 331), (329, 341, 342, 332), (330, 331, 334, 333), (331, 332, 335, 334), (332, 342, 343, 335), (325, 336, 339, 338), (336, 337, 340, 339), (337, 349, 350, 340), (338, 339, 342, 341), (339, 340, 343, 342), (340, 350, 351, 343), (326, 344, 347, 346), (344, 345, 348, 347), (345, 357, 358, 348), (346, 347, 350, 349), (347, 348, 351, 350), (348, 358, 359, 351), (327, 352, 355, 354), (352, 353, 356, 355), (353, 333, 334, 356), (354, 355, 358, 357), (355, 356, 359, 358), (356, 334, 335, 359), (335, 343, 351, 359), (54, 1, 13, 57), (57, 13, 16, 58), (58, 16, 4, 70), (70, 4, 3, 67), (67, 3, 0, 55), (219, 27, 32, 244), (244, 32, 35, 245), (245, 35, 47, 225), (225, 47, 46, 222), (222, 46, 29, 216), (28, 82, 94, 38), (38, 94, 97, 39), (39, 97, 85, 51), (51, 85, 84, 48), (48, 84, 81, 29), (255, 56, 75, 280), (280, 75, 78, 281), (281, 78, 66, 261), (261, 66, 65, 258), (258, 65, 55, 252), (162, 54, 59, 165), (165, 59, 62, 166), (166, 62, 74, 178), (178, 74, 73, 175), (175, 73, 56, 163), (82, 190, 202, 92), (92, 202, 205, 93), (93, 205, 193, 105), (105, 193, 192, 102), (102, 192, 189, 83), (291, 164, 183, 316), (316, 183, 186, 317), (317, 186, 174, 297), (297, 174, 173, 294), (294, 173, 163, 288), (108, 162, 167, 111), (111, 167, 170, 112), (112, 170, 182, 124), (124, 182, 181, 121), (121, 181, 164, 109), (190, 136, 148, 200), (200, 148, 151, 201), (201, 151, 139, 213), (213, 139, 138, 210), (210, 138, 135, 191), (327, 110, 129, 352), (352, 129, 132, 353), (353, 132, 120, 333), (333, 120, 119, 330), (330, 119, 109, 324), (1, 108, 113, 11), (11, 113, 116, 12), (12, 116, 128, 24), (24, 128, 127, 21), (21, 127, 110, 2), (136, 28, 40, 146), (146, 40, 43, 147), (147, 43, 31, 159), (159, 31, 30, 156), (156, 30, 27, 137), (2, 218, 238, 19), (19, 238, 241, 20), (20, 241, 229, 8), (8, 229, 228, 5), (5, 228, 217, 0), (83, 254, 274, 100), (100, 274, 277, 101), (101, 277, 265, 89), (89, 265, 264, 86), (86, 264, 253, 81), (191, 290, 310, 208), (208, 310, 313, 209), (209, 313, 301, 197), (197, 301, 300, 194), (194, 300, 289, 189), (137, 326, 346, 154), (154, 346, 349, 155), (155, 349, 337, 143), (143, 337, 336, 140), (140, 336, 325, 135), (326, 219, 246, 344), (344, 246, 249, 345), (345, 249, 237, 357), (357, 237, 236, 354), (354, 236, 218, 327), (290, 325, 338, 308), (308, 338, 341, 309), (309, 341, 329, 321), (321, 329, 328, 318), (318, 328, 324, 291), (254, 289, 302, 272), (272, 302, 305, 273), (273, 305, 293, 285), (285, 293, 292, 282), (282, 292, 288, 255), (216, 253, 266, 220), (220, 266, 269, 221), (221, 269, 257, 233), (233, 257, 256, 230), (230, 256, 252, 217), (0, 217, 252, 55)])
me_cube_003.polygons.foreach_set('use_smooth', [True] * 362)
_uv = me_cube_003.uv_layers.new(name='UVMap')
_uv.uv.foreach_set('vector', [0.6406, 0.5104, 0.8594, 0.5104, 0.8594, 0.7396, 0.6406, 0.7396, 0.4018, 0.5105, 0.4732, 0.51, 0.4732, 0.74, 0.4018, 0.7395, 0.528, 0.0101, 0.597, 0.01058, 0.597, 0.2394, 0.528, 0.2399, 0.403, 0.7657, 0.472, 0.7645, 0.472, 0.9859, 0.403, 0.9848, 0.403, 0.2652, 0.472, 0.2641, 0.472, 0.4855, 0.403, 0.4843, 0.528, 0.7645, 0.597, 0.7657, 0.597, 0.9848, 0.528, 0.9859, 0.5268, 0.51, 0.5982, 0.5105, 0.5982, 0.7395, 0.5268, 0.74, 0.528, 0.2641, 0.597, 0.2652, 0.597, 0.4843, 0.528, 0.4855, 0.1406, 0.5104, 0.3594, 0.5104, 0.3594, 0.7396, 0.1406, 0.7396, 0.403, 0.01058, 0.3937, 0.009898, 0.3912, 0.006742, 0.3993, 0.007189, 0.3937, 0.009898, 0.375, 0.008179, 0.375, 0.005303, 0.3912, 0.006742, 0.125, 0.7418, 0.1301, 0.741, 0.13, 0.744, 0.125, 0.7447, 0.3993, 0.007189, 0.3912, 0.006742, 0.3888, 0.003868, 0.3958, 0.003927, 0.3912, 0.006742, 0.375, 0.005303, 0.375, 0.002909, 0.3888, 0.003868, 0.125, 0.7447, 0.13, 0.744, 0.1301, 0.7466, 0.125, 0.7471, 0.1406, 0.7396, 0.1396, 0.743, 0.1347, 0.7435, 0.1355, 0.7402, 0.1396, 0.743, 0.1385, 0.7466, 0.1339, 0.7466, 0.1347, 0.7435, 0.1385, 0.7466, 0.1373, 0.75, 0.133, 0.75, 0.1339, 0.7466, 0.1355, 0.7402, 0.1347, 0.7435, 0.13, 0.744, 0.1301, 0.741, 0.1347, 0.7435, 0.1339, 0.7466, 0.1301, 0.7466, 0.13, 0.744, 0.1339, 0.7466, 0.133, 0.75, 0.1294, 0.75, 0.1301, 0.7466, 0.403, 0.9848, 0.3993, 0.9897, 0.3911, 0.9902, 0.3937, 0.9856, 0.3993, 0.9897, 0.3915, 1.0, 0.3846, 1.0, 0.3911, 0.9902, 0.3915, 0.0, 0.3958, 0.003927, 0.3888, 0.003868, 0.3846, 0.0, 0.3937, 0.9856, 0.3911, 0.9902, 0.375, 0.992, 0.375, 0.9877, 0.3911, 0.9902, 0.3846, 1.0, 0.375, 0.9956, 0.375, 0.992, 0.3846, 0.0, 0.3888, 0.003868, 0.375, 0.002909, 0.3715, -0.0003548, 0.125, 0.7471, 0.1301, 0.7466, 0.1294, 0.75, 0.597, 0.9848, 0.6063, 0.9856, 0.6088, 0.9902, 0.6007, 0.9897, 0.6063, 0.9856, 0.6158, 0.9862, 0.6167, 0.9906, 0.6088, 0.9902, 0.6158, 0.9862, 0.625, 0.9865, 0.625, 0.9911, 0.6167, 0.9906, 0.6007, 0.9897, 0.6088, 0.9902, 0.6154, 1.0, 0.6085, 1.0, 0.6088, 0.9902, 0.6167, 0.9906, 0.6215, 1.0, 0.6154, 1.0, 0.6167, 0.9906, 0.625, 0.9911, 0.629, 1.0, 0.6215, 1.0, 0.8594, 0.7396, 0.8645, 0.7402, 0.8653, 0.7435, 0.8604, 0.743, 0.8645, 0.7402, 0.875, 0.741, 0.875, 0.744, 0.8653, 0.7435, 0.625, 0.00899, 0.6158, 0.009343, 0.6167, 0.006394, 0.625, 0.005955, 0.8604, 0.743, 0.8653, 0.7435, 0.8661, 0.75, 0.8615, 0.75, 0.8653, 0.7435, 0.875, 0.744, 0.875, 0.7466, 0.8661, 0.75, 0.625, 0.005955, 0.6167, 0.006394, 0.6174, 0.00395, 0.625, 0.003368, 0.597, 0.01058, 0.6007, 0.007189, 0.6089, 0.006736, 0.6063, 0.009898, 0.6007, 0.007189, 0.6042, 0.003927, 0.6112, 0.003864, 0.6089, 0.006736, 0.6042, 0.003927, 0.6085, 0.0, 0.6154, 0.0, 0.6112, 0.003864, 0.6063, 0.009898, 0.6089, 0.006736, 0.6167, 0.006394, 0.6158, 0.009343, 0.6089, 0.006736, 0.6112, 0.003864, 0.6174, 0.00395, 0.6167, 0.006394, 0.6112, 0.003864, 0.6154, 0.0, 0.6215, 0.0, 0.6174, 0.00395, 0.6215, 0.0, 0.625, 0.003368, 0.6174, 0.00395, 0.1406, 0.5104, 0.1355, 0.5098, 0.1347, 0.5065, 0.1396, 0.507, 0.1355, 0.5098, 0.1301, 0.509, 0.13, 0.506, 0.1347, 0.5065, 0.1301, 0.509, 0.125, 0.5082, 0.125, 0.5053, 0.13, 0.506, 0.1396, 0.507, 0.1347, 0.5065, 0.1339, 0.5034, 0.1385, 0.5034, 0.1347, 0.5065, 0.13, 0.506, 0.1301, 0.5034, 0.1339, 0.5034, 0.13, 0.506, 0.125, 0.5053, 0.125, 0.5029, 0.1301, 0.5034, 0.403, 0.2394, 0.3993, 0.2428, 0.3911, 0.2433, 0.3937, 0.2401, 0.3993, 0.2428, 0.3958, 0.2461, 0.3888, 0.2461, 0.3911, 0.2433, 0.3958, 0.2461, 0.3958, 0.2556, 0.3888, 0.2556, 0.3888, 0.2461, 0.3937, 0.2401, 0.3911, 0.2433, 0.375, 0.2447, 0.375, 0.2418, 0.3911, 0.2433, 0.3888, 0.2461, 0.375, 0.2471, 0.375, 0.2447, 0.3888, 0.2461, 0.3888, 0.2556, 0.375, 0.2544, 0.375, 0.2471, 0.403, 0.2652, 0.3937, 0.2644, 0.3912, 0.2598, 0.3993, 0.2603, 0.3937, 0.2644, 0.375, 0.2623, 0.375, 0.258, 0.3912, 0.2598, 0.1373, 0.5, 0.1385, 0.5034, 0.1339, 0.5034, 0.133, 0.5, 0.3993, 0.2603, 0.3912, 0.2598, 0.3888, 0.2556, 0.3958, 0.2556, 0.3912, 0.2598, 0.375, 0.258, 0.375, 0.2544, 0.3888, 0.2556, 0.133, 0.5, 0.1339, 0.5034, 0.1301, 0.5034, 0.1294, 0.5, 0.1301, 0.5034, 0.125, 0.5029, 0.1294, 0.5, 0.597, 0.2394, 0.6063, 0.2401, 0.6088, 0.2433, 0.6007, 0.2428, 0.6063, 0.2401, 0.6158, 0.2407, 0.6167, 0.2436, 0.6088, 0.2433, 0.6158, 0.2407, 0.625, 0.241, 0.625, 0.244, 0.6167, 0.2436, 0.6007, 0.2428, 0.6088, 0.2433, 0.6112, 0.2461, 0.6042, 0.2461, 0.6088, 0.2433, 0.6167, 0.2436, 0.6174, 0.246, 0.6112, 0.2461, 0.6167, 0.2436, 0.625, 0.244, 0.625, 0.2466, 0.6174, 0.246, 0.8594, 0.5104, 0.8604, 0.507, 0.8653, 0.5065, 0.8645, 0.5098, 0.8604, 0.507, 0.8615, 0.5, 0.8661, 0.5, 0.8653, 0.5065, 0.625, 0.2635, 0.6158, 0.2638, 0.6167, 0.2594, 0.625, 0.2589, 0.8645, 0.5098, 0.8653, 0.5065, 0.875, 0.506, 0.875, 0.509, 0.8653, 0.5065, 0.8661, 0.5, 0.875, 0.5034, 0.875, 0.506, 0.625, 0.2589, 0.6167, 0.2594, 0.6174, 0.2558, 0.629, 0.2496, 0.597, 0.2652, 0.6007, 0.2603, 0.6089, 0.2598, 0.6063, 0.2644, 0.6007, 0.2603, 0.6042, 0.2556, 0.6112, 0.2556, 0.6089, 0.2598, 0.6042, 0.2556, 0.6042, 0.2461, 0.6112, 0.2461, 0.6112, 0.2556, 0.6063, 0.2644, 0.6089, 0.2598, 0.6167, 0.2594, 0.6158, 0.2638, 0.6089, 0.2598, 0.6112, 0.2556, 0.6174, 0.2558, 0.6167, 0.2594, 0.6112, 0.2556, 0.6112, 0.2461, 0.6174, 0.246, 0.6174, 0.2558, 0.6174, 0.246, 0.625, 0.2466, 0.6191, 0.2477, 0.3594, 0.7396, 0.3646, 0.7402, 0.3655, 0.7435, 0.3605, 0.743, 0.3646, 0.7402, 0.3701, 0.741, 0.3702, 0.744, 0.3655, 0.7435, 0.3701, 0.741, 0.3834, 0.7407, 0.3825, 0.7437, 0.3702, 0.744, 0.3605, 0.743, 0.3655, 0.7435, 0.3664, 0.7466, 0.3618, 0.7466, 0.3655, 0.7435, 0.3702, 0.744, 0.3703, 0.7466, 0.3664, 0.7466, 0.3702, 0.744, 0.3825, 0.7437, 0.3818, 0.7461, 0.3703, 0.7466, 0.4018, 0.7395, 0.3982, 0.7429, 0.3902, 0.7433, 0.3929, 0.7401, 0.3982, 0.7429, 0.3946, 0.7462, 0.3878, 0.7462, 0.3902, 0.7433, 0.3946, 0.7462, 0.3952, 0.7557, 0.3884, 0.7555, 0.3878, 0.7462, 0.3929, 0.7401, 0.3902, 0.7433, 0.3825, 0.7437, 0.3834, 0.7407, 0.3902, 0.7433, 0.3878, 0.7462, 0.3818, 0.7461, 0.3825, 0.7437, 0.3878, 0.7462, 0.3884, 0.7555, 0.375, 0.7539, 0.3818, 0.7461, 0.403, 0.7657, 0.3937, 0.7645, 0.3909, 0.7598, 0.399, 0.7606, 0.3937, 0.7645, 0.375, 0.7618, 0.375, 0.7575, 0.3909, 0.7598, 0.3632, 0.75, 0.3618, 0.7466, 0.3664, 0.7466, 0.3675, 0.75, 0.399, 0.7606, 0.3909, 0.7598, 0.3884, 0.7555, 0.3952, 0.7557, 0.3909, 0.7598, 0.375, 0.7575, 0.375, 0.7539, 0.3884, 0.7555, 0.3675, 0.75, 0.3664, 0.7466, 0.3703, 0.7466, 0.3711, 0.75, 0.3703, 0.7466, 0.3732, 0.747, 0.3711, 0.75, 0.5982, 0.7395, 0.6071, 0.7401, 0.6098, 0.7433, 0.6018, 0.7429, 0.6071, 0.7401, 0.6166, 0.7407, 0.6175, 0.7437, 0.6098, 0.7433, 0.6166, 0.7407, 0.6299, 0.741, 0.6298, 0.744, 0.6175, 0.7437, 0.6018, 0.7429, 0.6098, 0.7433, 0.6122, 0.7462, 0.6054, 0.7462, 0.6098, 0.7433, 0.6175, 0.7437, 0.6182, 0.7461, 0.6122, 0.7462, 0.6175, 0.7437, 0.6298, 0.744, 0.6297, 0.75, 0.6182, 0.7461, 0.6406, 0.7396, 0.6395, 0.743, 0.6345, 0.7435, 0.6354, 0.7402, 0.6395, 0.743, 0.6382, 0.75, 0.6336, 0.75, 0.6345, 0.7435, 0.625, 0.7632, 0.6158, 0.7637, 0.6168, 0.7593, 0.625, 0.7586, 0.6354, 0.7402, 0.6345, 0.7435, 0.6298, 0.744, 0.6299, 0.741, 0.6345, 0.7435, 0.6336, 0.75, 0.6297, 0.75, 0.6298, 0.744, 0.625, 0.7586, 0.6168, 0.7593, 0.6176, 0.7556, 0.625, 0.7547, 0.597, 0.7657, 0.601, 0.7606, 0.6091, 0.7598, 0.6063, 0.7645, 0.601, 0.7606, 0.6048, 0.7557, 0.6116, 0.7555, 0.6091, 0.7598, 0.6048, 0.7557, 0.6054, 0.7462, 0.6122, 0.7462, 0.6116, 0.7555, 0.6063, 0.7645, 0.6091, 0.7598, 0.6168, 0.7593, 0.6158, 0.7637, 0.6091, 0.7598, 0.6116, 0.7555, 0.6176, 0.7556, 0.6168, 0.7593, 0.6116, 0.7555, 0.6122, 0.7462, 0.6182, 0.7461, 0.6176, 0.7556, 0.6194, 0.7531, 0.625, 0.7547, 0.6176, 0.7556, 0.3594, 0.5104, 0.3605, 0.507, 0.3655, 0.5065, 0.3646, 0.5098, 0.3605, 0.507, 0.3618, 0.5034, 0.3664, 0.5034, 0.3655, 0.5065, 0.3618, 0.5034, 0.3632, 0.5, 0.3675, 0.5, 0.3664, 0.5034, 0.3646, 0.5098, 0.3655, 0.5065, 0.3702, 0.506, 0.3701, 0.509, 0.3655, 0.5065, 0.3664, 0.5034, 0.3703, 0.5034, 0.3702, 0.506, 0.3664, 0.5034, 0.3675, 0.5, 0.3711, 0.5, 0.3703, 0.5034, 0.403, 0.4843, 0.399, 0.4894, 0.3909, 0.4902, 0.3937, 0.4855, 0.399, 0.4894, 0.3952, 0.4943, 0.3884, 0.4945, 0.3909, 0.4902, 0.3952, 0.4943, 0.3946, 0.5038, 0.3878, 0.5038, 0.3884, 0.4945, 0.3937, 0.4855, 0.3909, 0.4902, 0.375, 0.4925, 0.375, 0.4882, 0.3909, 0.4902, 0.3884, 0.4945, 0.375, 0.4961, 0.375, 0.4925, 0.3884, 0.4945, 0.3878, 0.5038, 0.3818, 0.5039, 0.375, 0.4961, 0.4018, 0.5105, 0.3929, 0.5099, 0.3902, 0.5067, 0.3982, 0.5071, 0.3929, 0.5099, 0.3834, 0.5093, 0.3825, 0.5063, 0.3902, 0.5067, 0.3834, 0.5093, 0.3701, 0.509, 0.3702, 0.506, 0.3825, 0.5063, 0.3982, 0.5071, 0.3902, 0.5067, 0.3878, 0.5038, 0.3946, 0.5038, 0.3902, 0.5067, 0.3825, 0.5063, 0.3818, 0.5039, 0.3878, 0.5038, 0.3825, 0.5063, 0.3702, 0.506, 0.3703, 0.5034, 0.3818, 0.5039, 0.3703, 0.5034, 0.3711, 0.5, 0.3732, 0.503, 0.597, 0.4843, 0.6063, 0.4855, 0.6091, 0.4902, 0.601, 0.4894, 0.6063, 0.4855, 0.6158, 0.4863, 0.6168, 0.4907, 0.6091, 0.4902, 0.6158, 0.4863, 0.625, 0.4868, 0.625, 0.4914, 0.6168, 0.4907, 0.601, 0.4894, 0.6091, 0.4902, 0.6116, 0.4945, 0.6048, 0.4943, 0.6091, 0.4902, 0.6168, 0.4907, 0.6176, 0.4944, 0.6116, 0.4945, 0.6168, 0.4907, 0.625, 0.4914, 0.625, 0.4953, 0.6176, 0.4944, 0.6406, 0.5104, 0.6354, 0.5098, 0.6345, 0.5065, 0.6395, 0.507, 0.6354, 0.5098, 0.6299, 0.509, 0.6298, 0.506, 0.6345, 0.5065, 0.6299, 0.509, 0.6166, 0.5093, 0.6175, 0.5063, 0.6298, 0.506, 0.6395, 0.507, 0.6345, 0.5065, 0.6336, 0.5, 0.6382, 0.5, 0.6345, 0.5065, 0.6298, 0.506, 0.6297, 0.5, 0.6336, 0.5, 0.6298, 0.506, 0.6175, 0.5063, 0.6182, 0.5039, 0.6297, 0.5, 0.5982, 0.5105, 0.6018, 0.5071, 0.6098, 0.5067, 0.6071, 0.5099, 0.6018, 0.5071, 0.6054, 0.5038, 0.6122, 0.5038, 0.6098, 0.5067, 0.6054, 0.5038, 0.6048, 0.4943, 0.6116, 0.4945, 0.6122, 0.5038, 0.6071, 0.5099, 0.6098, 0.5067, 0.6175, 0.5063, 0.6166, 0.5093, 0.6098, 0.5067, 0.6122, 0.5038, 0.6182, 0.5039, 0.6175, 0.5063, 0.6122, 0.5038, 0.6116, 0.4945, 0.6176, 0.4944, 0.6182, 0.5039, 0.6176, 0.4944, 0.625, 0.4953, 0.6194, 0.4969, 0.528, 0.0101, 0.5185, 0.01139, 0.5206, 0.007853, 0.5316, 0.006921, 0.5185, 0.01139, 0.5083, 0.01273, 0.5098, 0.00892, 0.5206, 0.007853, 0.5083, 0.01273, 0.4917, 0.01273, 0.4903, 0.008922, 0.5098, 0.00892, 0.5316, 0.006921, 0.5206, 0.007853, 0.5232, 0.004523, 0.5351, 0.003826, 0.5206, 0.007853, 0.5098, 0.00892, 0.5118, 0.005442, 0.5232, 0.004523, 0.5098, 0.00892, 0.4903, 0.008922, 0.4882, 0.005442, 0.5118, 0.005442, 0.472, 0.0101, 0.4684, 0.006921, 0.4794, 0.007848, 0.4815, 0.01139, 0.4684, 0.006921, 0.4649, 0.003826, 0.4768, 0.004519, 0.4794, 0.007848, 0.4649, 0.003826, 0.4606, 0.0, 0.4717, 0.0, 0.4768, 0.004519, 0.4815, 0.01139, 0.4794, 0.007848, 0.4903, 0.008922, 0.4917, 0.01273, 0.4794, 0.007848, 0.4768, 0.004519, 0.4882, 0.005442, 0.4903, 0.008922, 0.4768, 0.004519, 0.4717, 0.0, 0.482, 0.0, 0.4882, 0.005442, 0.472, 0.9859, 0.4815, 0.9841, 0.4794, 0.989, 0.4684, 0.9903, 0.4815, 0.9841, 0.4917, 0.9824, 0.4902, 0.9876, 0.4794, 0.989, 0.4917, 0.9824, 0.5083, 0.9824, 0.5097, 0.9876, 0.4902, 0.9876, 0.4684, 0.9903, 0.4794, 0.989, 0.4717, 1.0, 0.4606, 1.0, 0.4794, 0.989, 0.4902, 0.9876, 0.482, 1.0, 0.4717, 1.0, 0.4902, 0.9876, 0.5097, 0.9876, 0.5118, 0.9924, 0.482, 1.0, 0.528, 0.9859, 0.5316, 0.9903, 0.5206, 0.9891, 0.5185, 0.9841, 0.5316, 0.9903, 0.5394, 1.0, 0.5283, 1.0, 0.5206, 0.9891, 0.5394, 0.0, 0.5351, 0.003826, 0.5232, 0.004523, 0.5283, 0.0, 0.5185, 0.9841, 0.5206, 0.9891, 0.5097, 0.9876, 0.5083, 0.9824, 0.5206, 0.9891, 0.5283, 1.0, 0.5118, 0.9924, 0.5097, 0.9876, 0.5283, 0.0, 0.5232, 0.004523, 0.5118, 0.005442, 0.5149, 0.002717, 0.4985, 0.006806, 0.4882, 0.005442, 0.482, 0.0, 0.4953, 0.004153, 0.472, 0.2399, 0.4815, 0.2386, 0.4794, 0.2421, 0.4684, 0.2431, 0.4815, 0.2386, 0.4917, 0.2373, 0.4902, 0.2411, 0.4794, 0.2421, 0.4917, 0.2373, 0.5083, 0.2373, 0.5097, 0.2411, 0.4902, 0.2411, 0.4684, 0.2431, 0.4794, 0.2421, 0.4768, 0.2455, 0.4649, 0.2462, 0.4794, 0.2421, 0.4902, 0.2411, 0.4882, 0.2446, 0.4768, 0.2455, 0.4902, 0.2411, 0.5097, 0.2411, 0.5118, 0.2446, 0.4882, 0.2446, 0.528, 0.2399, 0.5316, 0.2431, 0.5206, 0.2422, 0.5185, 0.2386, 0.5316, 0.2431, 0.5351, 0.2462, 0.5232, 0.2455, 0.5206, 0.2422, 0.5351, 0.2462, 0.5351, 0.2554, 0.5232, 0.2563, 0.5232, 0.2455, 0.5185, 0.2386, 0.5206, 0.2422, 0.5097, 0.2411, 0.5083, 0.2373, 0.5206, 0.2422, 0.5232, 0.2455, 0.5118, 0.2446, 0.5097, 0.2411, 0.5232, 0.2455, 0.5232, 0.2563, 0.5118, 0.2576, 0.5118, 0.2446, 0.528, 0.2641, 0.5185, 0.2659, 0.5206, 0.261, 0.5316, 0.2597, 0.5185, 0.2659, 0.5083, 0.2676, 0.5098, 0.2624, 0.5206, 0.261, 0.5083, 0.2676, 0.4917, 0.2676, 0.4903, 0.2624, 0.5098, 0.2624, 0.5316, 0.2597, 0.5206, 0.261, 0.5232, 0.2563, 0.5351, 0.2554, 0.5206, 0.261, 0.5098, 0.2624, 0.5118, 0.2576, 0.5232, 0.2563, 0.5098, 0.2624, 0.4903, 0.2624, 0.4882, 0.2576, 0.5118, 0.2576, 0.472, 0.2641, 0.4684, 0.2597, 0.4794, 0.2609, 0.4815, 0.2659, 0.4684, 0.2597, 0.4649, 0.2554, 0.4768, 0.2563, 0.4794, 0.2609, 0.4649, 0.2554, 0.4649, 0.2462, 0.4768, 0.2455, 0.4768, 0.2563, 0.4815, 0.2659, 0.4794, 0.2609, 0.4903, 0.2624, 0.4917, 0.2676, 0.4794, 0.2609, 0.4768, 0.2563, 0.4882, 0.2576, 0.4903, 0.2624, 0.4768, 0.2563, 0.4768, 0.2455, 0.4882, 0.2446, 0.4882, 0.2576, 0.4882, 0.2446, 0.5118, 0.2446, 0.5118, 0.2576, 0.4882, 0.2576, 0.472, 0.4855, 0.4815, 0.4833, 0.4795, 0.4885, 0.4685, 0.49, 0.4815, 0.4833, 0.4917, 0.4812, 0.4903, 0.4868, 0.4795, 0.4885, 0.4917, 0.4812, 0.5083, 0.4812, 0.5097, 0.4868, 0.4903, 0.4868, 0.4685, 0.49, 0.4795, 0.4885, 0.477, 0.4934, 0.4652, 0.4946, 0.4795, 0.4885, 0.4903, 0.4868, 0.4883, 0.4919, 0.477, 0.4934, 0.4903, 0.4868, 0.5097, 0.4868, 0.5117, 0.4919, 0.4883, 0.4919, 0.528, 0.4855, 0.5315, 0.49, 0.5205, 0.4885, 0.5185, 0.4833, 0.5315, 0.49, 0.5348, 0.4946, 0.523, 0.4934, 0.5205, 0.4885, 0.5348, 0.4946, 0.5349, 0.5037, 0.5236, 0.5044, 0.523, 0.4934, 0.5185, 0.4833, 0.5205, 0.4885, 0.5097, 0.4868, 0.5083, 0.4812, 0.5205, 0.4885, 0.523, 0.4934, 0.5117, 0.4919, 0.5097, 0.4868, 0.523, 0.4934, 0.5236, 0.5044, 0.5128, 0.5052, 0.5117, 0.4919, 0.5268, 0.51, 0.5179, 0.5112, 0.5205, 0.5077, 0.5309, 0.5069, 0.5179, 0.5112, 0.5087, 0.5125, 0.5104, 0.5087, 0.5205, 0.5077, 0.5087, 0.5125, 0.4913, 0.5125, 0.4896, 0.5087, 0.5104, 0.5087, 0.5309, 0.5069, 0.5205, 0.5077, 0.5236, 0.5044, 0.5349, 0.5037, 0.5205, 0.5077, 0.5104, 0.5087, 0.5128, 0.5052, 0.5236, 0.5044, 0.5104, 0.5087, 0.4896, 0.5087, 0.4872, 0.5052, 0.5128, 0.5052, 0.4732, 0.51, 0.4691, 0.5069, 0.4795, 0.5077, 0.4821, 0.5112, 0.4691, 0.5069, 0.4651, 0.5037, 0.4764, 0.5044, 0.4795, 0.5077, 0.4651, 0.5037, 0.4652, 0.4946, 0.477, 0.4934, 0.4764, 0.5044, 0.4821, 0.5112, 0.4795, 0.5077, 0.4896, 0.5087, 0.4913, 0.5125, 0.4795, 0.5077, 0.4764, 0.5044, 0.4872, 0.5052, 0.4896, 0.5087, 0.4764, 0.5044, 0.477, 0.4934, 0.4883, 0.4919, 0.4872, 0.5052, 0.4883, 0.4919, 0.5117, 0.4919, 0.5128, 0.5052, 0.4872, 0.5052, 0.4732, 0.74, 0.4821, 0.7388, 0.4795, 0.7423, 0.4691, 0.7431, 0.4821, 0.7388, 0.4913, 0.7375, 0.4896, 0.7413, 0.4795, 0.7423, 0.4913, 0.7375, 0.5087, 0.7375, 0.5104, 0.7413, 0.4896, 0.7413, 0.4691, 0.7431, 0.4795, 0.7423, 0.4764, 0.7456, 0.4651, 0.7463, 0.4795, 0.7423, 0.4896, 0.7413, 0.4872, 0.7448, 0.4764, 0.7456, 0.4896, 0.7413, 0.5104, 0.7413, 0.5128, 0.7448, 0.4872, 0.7448, 0.5268, 0.74, 0.5309, 0.7431, 0.5205, 0.7423, 0.5179, 0.7388, 0.5309, 0.7431, 0.5349, 0.7463, 0.5236, 0.7456, 0.5205, 0.7423, 0.5349, 0.7463, 0.5348, 0.7554, 0.523, 0.7566, 0.5236, 0.7456, 0.5179, 0.7388, 0.5205, 0.7423, 0.5104, 0.7413, 0.5087, 0.7375, 0.5205, 0.7423, 0.5236, 0.7456, 0.5128, 0.7448, 0.5104, 0.7413, 0.5236, 0.7456, 0.523, 0.7566, 0.5117, 0.7581, 0.5128, 0.7448, 0.528, 0.7645, 0.5185, 0.7667, 0.5205, 0.7615, 0.5315, 0.76, 0.5185, 0.7667, 0.5083, 0.7688, 0.5097, 0.7632, 0.5205, 0.7615, 0.5083, 0.7688, 0.4917, 0.7688, 0.4903, 0.7632, 0.5097, 0.7632, 0.5315, 0.76, 0.5205, 0.7615, 0.523, 0.7566, 0.5348, 0.7554, 0.5205, 0.7615, 0.5097, 0.7632, 0.5117, 0.7581, 0.523, 0.7566, 0.5097, 0.7632, 0.4903, 0.7632, 0.4883, 0.7581, 0.5117, 0.7581, 0.472, 0.7645, 0.4685, 0.76, 0.4795, 0.7615, 0.4815, 0.7667, 0.4685, 0.76, 0.4652, 0.7554, 0.477, 0.7566, 0.4795, 0.7615, 0.4652, 0.7554, 0.4651, 0.7463, 0.4764, 0.7456, 0.477, 0.7566, 0.4815, 0.7667, 0.4795, 0.7615, 0.4903, 0.7632, 0.4917, 0.7688, 0.4795, 0.7615, 0.477, 0.7566, 0.4883, 0.7581, 0.4903, 0.7632, 0.477, 0.7566, 0.4764, 0.7456, 0.4872, 0.7448, 0.4883, 0.7581, 0.4872, 0.7448, 0.5128, 0.7448, 0.5117, 0.7581, 0.4883, 0.7581, 0.1406, 0.5104, 0.1406, 0.7396, 0.1355, 0.7402, 0.1355, 0.5098, 0.1355, 0.5098, 0.1355, 0.7402, 0.1301, 0.741, 0.1301, 0.509, 0.1301, 0.509, 0.1301, 0.741, 0.125, 0.7418, 0.125, 0.5082, 0.375, 0.2418, 0.375, 0.008179, 0.3937, 0.009898, 0.3937, 0.2401, 0.3937, 0.2401, 0.3937, 0.009898, 0.403, 0.01058, 0.403, 0.2394, 0.528, 0.9859, 0.597, 0.9848, 0.6007, 0.9897, 0.5316, 0.9903, 0.5316, 0.9903, 0.6007, 0.9897, 0.6085, 1.0, 0.5394, 1.0, 0.5394, 0.0, 0.6085, 0.0, 0.6042, 0.003927, 0.5351, 0.003826, 0.5351, 0.003826, 0.6042, 0.003927, 0.6007, 0.007189, 0.5316, 0.006921, 0.5316, 0.006921, 0.6007, 0.007189, 0.597, 0.01058, 0.528, 0.0101, 0.8594, 0.7396, 0.8594, 0.5104, 0.8645, 0.5098, 0.8645, 0.7402, 0.8645, 0.7402, 0.8645, 0.5098, 0.875, 0.509, 0.875, 0.741, 0.625, 0.00899, 0.625, 0.241, 0.6158, 0.2407, 0.6158, 0.009343, 0.6158, 0.009343, 0.6158, 0.2407, 0.6063, 0.2401, 0.6063, 0.009898, 0.6063, 0.009898, 0.6063, 0.2401, 0.597, 0.2394, 0.597, 0.01058, 0.472, 0.2641, 0.403, 0.2652, 0.3993, 0.2603, 0.4684, 0.2597, 0.4684, 0.2597, 0.3993, 0.2603, 0.3958, 0.2556, 0.4649, 0.2554, 0.4649, 0.2554, 0.3958, 0.2556, 0.3958, 0.2461, 0.4649, 0.2462, 0.4649, 0.2462, 0.3958, 0.2461, 0.3993, 0.2428, 0.4684, 0.2431, 0.4684, 0.2431, 0.3993, 0.2428, 0.403, 0.2394, 0.472, 0.2399, 0.3594, 0.5104, 0.1406, 0.5104, 0.1396, 0.507, 0.3605, 0.507, 0.3605, 0.507, 0.1396, 0.507, 0.1385, 0.5034, 0.3618, 0.5034, 0.3618, 0.5034, 0.1385, 0.5034, 0.1373, 0.5, 0.3632, 0.5, 0.375, 0.4882, 0.375, 0.2623, 0.3937, 0.2644, 0.3937, 0.4855, 0.3937, 0.4855, 0.3937, 0.2644, 0.403, 0.2652, 0.403, 0.4843, 0.8594, 0.5104, 0.6406, 0.5104, 0.6395, 0.507, 0.8604, 0.507, 0.8604, 0.507, 0.6395, 0.507, 0.6382, 0.5, 0.8615, 0.5, 0.625, 0.2635, 0.625, 0.4868, 0.6158, 0.4863, 0.6158, 0.2638, 0.6158, 0.2638, 0.6158, 0.4863, 0.6063, 0.4855, 0.6063, 0.2644, 0.6063, 0.2644, 0.6063, 0.4855, 0.597, 0.4843, 0.597, 0.2652, 0.4732, 0.51, 0.4018, 0.5105, 0.3982, 0.5071, 0.4691, 0.5069, 0.4691, 0.5069, 0.3982, 0.5071, 0.3946, 0.5038, 0.4651, 0.5037, 0.4651, 0.5037, 0.3946, 0.5038, 0.3952, 0.4943, 0.4652, 0.4946, 0.4652, 0.4946, 0.3952, 0.4943, 0.399, 0.4894, 0.4685, 0.49, 0.4685, 0.49, 0.399, 0.4894, 0.403, 0.4843, 0.472, 0.4855, 0.3594, 0.7396, 0.3594, 0.5104, 0.3646, 0.5098, 0.3646, 0.7402, 0.3646, 0.7402, 0.3646, 0.5098, 0.3701, 0.509, 0.3701, 0.741, 0.3701, 0.741, 0.3701, 0.509, 0.3834, 0.5093, 0.3834, 0.7407, 0.3834, 0.7407, 0.3834, 0.5093, 0.3929, 0.5099, 0.3929, 0.7401, 0.3929, 0.7401, 0.3929, 0.5099, 0.4018, 0.5105, 0.4018, 0.7395, 0.6406, 0.5104, 0.6406, 0.7396, 0.6354, 0.7402, 0.6354, 0.5098, 0.6354, 0.5098, 0.6354, 0.7402, 0.6299, 0.741, 0.6299, 0.509, 0.6299, 0.509, 0.6299, 0.741, 0.6166, 0.7407, 0.6166, 0.5093, 0.6166, 0.5093, 0.6166, 0.7407, 0.6071, 0.7401, 0.6071, 0.5099, 0.6071, 0.5099, 0.6071, 0.7401, 0.5982, 0.7395, 0.5982, 0.5105, 0.472, 0.7645, 0.403, 0.7657, 0.399, 0.7606, 0.4685, 0.76, 0.4685, 0.76, 0.399, 0.7606, 0.3952, 0.7557, 0.4652, 0.7554, 0.4652, 0.7554, 0.3952, 0.7557, 0.3946, 0.7462, 0.4651, 0.7463, 0.4651, 0.7463, 0.3946, 0.7462, 0.3982, 0.7429, 0.4691, 0.7431, 0.4691, 0.7431, 0.3982, 0.7429, 0.4018, 0.7395, 0.4732, 0.74, 0.1406, 0.7396, 0.3594, 0.7396, 0.3605, 0.743, 0.1396, 0.743, 0.1396, 0.743, 0.3605, 0.743, 0.3618, 0.7466, 0.1385, 0.7466, 0.1385, 0.7466, 0.3618, 0.7466, 0.3632, 0.75, 0.1373, 0.75, 0.375, 0.9877, 0.375, 0.7618, 0.3937, 0.7645, 0.3937, 0.9856, 0.3937, 0.9856, 0.3937, 0.7645, 0.403, 0.7657, 0.403, 0.9848, 0.6406, 0.7396, 0.8594, 0.7396, 0.8604, 0.743, 0.6395, 0.743, 0.6395, 0.743, 0.8604, 0.743, 0.8615, 0.75, 0.6382, 0.75, 0.625, 0.7632, 0.625, 0.9865, 0.6158, 0.9862, 0.6158, 0.7637, 0.6158, 0.7637, 0.6158, 0.9862, 0.6063, 0.9856, 0.6063, 0.7645, 0.6063, 0.7645, 0.6063, 0.9856, 0.597, 0.9848, 0.597, 0.7657, 0.403, 0.9848, 0.472, 0.9859, 0.4684, 0.9903, 0.3993, 0.9897, 0.3993, 0.9897, 0.4684, 0.9903, 0.4606, 1.0, 0.3915, 1.0, 0.3915, 0.0, 0.4606, 0.0, 0.4649, 0.003826, 0.3958, 0.003927, 0.3958, 0.003927, 0.4649, 0.003826, 0.4684, 0.006921, 0.3993, 0.007189, 0.3993, 0.007189, 0.4684, 0.006921, 0.472, 0.0101, 0.403, 0.01058, 0.597, 0.2652, 0.528, 0.2641, 0.5316, 0.2597, 0.6007, 0.2603, 0.6007, 0.2603, 0.5316, 0.2597, 0.5351, 0.2554, 0.6042, 0.2556, 0.6042, 0.2556, 0.5351, 0.2554, 0.5351, 0.2462, 0.6042, 0.2461, 0.6042, 0.2461, 0.5351, 0.2462, 0.5316, 0.2431, 0.6007, 0.2428, 0.6007, 0.2428, 0.5316, 0.2431, 0.528, 0.2399, 0.597, 0.2394, 0.5982, 0.5105, 0.5268, 0.51, 0.5309, 0.5069, 0.6018, 0.5071, 0.6018, 0.5071, 0.5309, 0.5069, 0.5349, 0.5037, 0.6054, 0.5038, 0.6054, 0.5038, 0.5349, 0.5037, 0.5348, 0.4946, 0.6048, 0.4943, 0.6048, 0.4943, 0.5348, 0.4946, 0.5315, 0.49, 0.601, 0.4894, 0.601, 0.4894, 0.5315, 0.49, 0.528, 0.4855, 0.597, 0.4843, 0.597, 0.7657, 0.528, 0.7645, 0.5315, 0.76, 0.601, 0.7606, 0.601, 0.7606, 0.5315, 0.76, 0.5348, 0.7554, 0.6048, 0.7557, 0.6048, 0.7557, 0.5348, 0.7554, 0.5349, 0.7463, 0.6054, 0.7462, 0.6054, 0.7462, 0.5349, 0.7463, 0.5309, 0.7431, 0.6018, 0.7429, 0.6018, 0.7429, 0.5309, 0.7431, 0.5268, 0.74, 0.5982, 0.7395, 0.528, 0.7645, 0.528, 0.9859, 0.5185, 0.9841, 0.5185, 0.7667, 0.5185, 0.7667, 0.5185, 0.9841, 0.5083, 0.9824, 0.5083, 0.7688, 0.5083, 0.7688, 0.5083, 0.9824, 0.4917, 0.9824, 0.4917, 0.7688, 0.4917, 0.7688, 0.4917, 0.9824, 0.4815, 0.9841, 0.4815, 0.7667, 0.4815, 0.7667, 0.4815, 0.9841, 0.472, 0.9859, 0.472, 0.7645, 0.5268, 0.51, 0.5268, 0.74, 0.5179, 0.7388, 0.5179, 0.5112, 0.5179, 0.5112, 0.5179, 0.7388, 0.5087, 0.7375, 0.5087, 0.5125, 0.5087, 0.5125, 0.5087, 0.7375, 0.4913, 0.7375, 0.4913, 0.5125, 0.4913, 0.5125, 0.4913, 0.7375, 0.4821, 0.7388, 0.4821, 0.5112, 0.4821, 0.5112, 0.4821, 0.7388, 0.4732, 0.74, 0.4732, 0.51, 0.528, 0.2641, 0.528, 0.4855, 0.5185, 0.4833, 0.5185, 0.2659, 0.5185, 0.2659, 0.5185, 0.4833, 0.5083, 0.4812, 0.5083, 0.2676, 0.5083, 0.2676, 0.5083, 0.4812, 0.4917, 0.4812, 0.4917, 0.2676, 0.4917, 0.2676, 0.4917, 0.4812, 0.4815, 0.4833, 0.4815, 0.2659, 0.4815, 0.2659, 0.4815, 0.4833, 0.472, 0.4855, 0.472, 0.2641, 0.528, 0.0101, 0.528, 0.2399, 0.5185, 0.2386, 0.5185, 0.01139, 0.5185, 0.01139, 0.5185, 0.2386, 0.5083, 0.2373, 0.5083, 0.01273, 0.5083, 0.01273, 0.5083, 0.2373, 0.4917, 0.2373, 0.4917, 0.01273, 0.4917, 0.01273, 0.4917, 0.2373, 0.4815, 0.2386, 0.4815, 0.01139, 0.4815, 0.01139, 0.4815, 0.2386, 0.472, 0.2399, 0.472, 0.0101, 0.403, 0.01058, 0.472, 0.0101, 0.472, 0.2399, 0.403, 0.2394])
me_cube_003.update()
me_cube_004 = bpy.data.meshes.new('Cube.004')
me_cube_004.from_pydata([(-1.8, 0.725, 0.125), (-1.8, 0.8, 0.125), (-1.725, 0.8, 0.125), (-1.725, 0.725, 0.125), (1.725, 0.725, 0.125), (1.725, 0.8, 0.125), (1.8, 0.8, 0.125), (1.8, 0.725, 0.125), (-1.8, -0.8, 0.125), (-1.8, -0.725, 0.125), (-1.725, -0.725, 0.125), (-1.725, -0.8, 0.125), (1.725, -0.8, 0.125), (1.725, -0.725, 0.125), (1.8, -0.725, 0.125), (1.8, -0.8, 0.125), (-1.8, 0.725, -2.421e-08), (-1.8, 0.8, -2.421e-08), (-1.725, 0.8, -2.421e-08), (-1.725, 0.725, -2.421e-08), (1.725, 0.725, -2.421e-08), (1.725, 0.8, -2.421e-08), (1.8, 0.8, -2.421e-08), (1.8, 0.725, -2.421e-08), (-1.8, -0.8, -2.421e-08), (-1.8, -0.725, -2.421e-08), (-1.725, -0.725, -2.421e-08), (-1.725, -0.8, -2.421e-08), (1.725, -0.8, -2.421e-08), (1.725, -0.725, -2.421e-08), (1.8, -0.725, -2.421e-08), (1.8, -0.8, -2.421e-08)], [], [(9, 10, 26, 25), (1, 2, 18, 17), (8, 9, 25, 24), (15, 12, 28, 31), (20, 21, 22, 23), (16, 17, 18, 19), (24, 25, 26, 27), (28, 29, 30, 31), (2, 3, 19, 18), (10, 11, 27, 26), (3, 0, 16, 19), (11, 8, 24, 27), (4, 5, 21, 20), (12, 13, 29, 28), (5, 6, 22, 21), (13, 14, 30, 29), (6, 7, 23, 22), (14, 15, 31, 30), (7, 4, 20, 23), (0, 1, 17, 16)])
_uv = me_cube_004.uv_layers.new(name='UVMap')
_uv.uv.foreach_set('vector', [-1.882, 0.773, -1.882, 0.7181, -1.79, 0.7181, -1.79, 0.773, 1.734, 3.074, 1.734, 3.019, 1.826, 3.019, 1.826, 3.074, 0.2514, 1.624, 0.2514, 1.569, 0.3429, 1.569, 0.3429, 1.624, 2.781, 0.5625, 2.781, 0.5075, 2.873, 0.5075, 2.873, 0.5625, -1.506, 0.5075, -1.451, 0.5075, -1.451, 0.5625, -1.506, 0.5625, -1.451, 0.5075, -1.396, 0.5075, -1.396, 0.5625, -1.451, 0.5625, -1.616, 0.5075, -1.561, 0.5075, -1.561, 0.5625, -1.616, 0.5625, -1.561, 0.5075, -1.506, 0.5075, -1.506, 0.5625, -1.561, 0.5625, -1.882, 0.4435, -1.882, 0.3885, -1.79, 0.3885, -1.79, 0.4435, -1.882, 0.6632, -1.882, 0.6082, -1.79, 0.6082, -1.79, 0.6632, -1.882, 0.6082, -1.882, 0.5533, -1.79, 0.5533, -1.79, 0.6082, 2.781, -2.019, 2.781, -2.074, 2.873, -2.074, 2.873, -2.019, -1.882, 0.3885, -1.882, 0.3336, -1.79, 0.3336, -1.79, 0.3885, -1.882, 0.5533, -1.882, 0.4984, -1.79, 0.4984, -1.79, 0.5533, 1.734, 0.4925, 1.734, 0.4375, 1.826, 0.4375, 1.826, 0.4925, -1.882, 0.7181, -1.882, 0.6632, -1.79, 0.6632, -1.79, 0.7181, -0.3895, 1.624, -0.3895, 1.569, -0.2979, 1.569, -0.2979, 1.624, -0.3895, 0.5075, -0.3895, 0.4526, -0.2979, 0.4526, -0.2979, 0.5075, -1.882, 0.4984, -1.882, 0.4435, -1.79, 0.4435, -1.79, 0.4984, 0.2514, 0.5075, 0.2514, 0.4526, 0.3429, 0.4526, 0.3429, 0.5075])
me_cube_004.update()

# ---- objects
ob_bed = bpy.data.objects.new('Bed', me_cube_001)
ob_bedinner = bpy.data.objects.new('BedInner', me_cube_002)
ob_pillow = bpy.data.objects.new('Pillow', me_cube_003)
ob_legs = bpy.data.objects.new('Legs', me_cube_004)

# ---- transforms, parenting, visibility, modifiers, constraints
ob_bed.location = (0.0, 0.0, 0.0)
ob_bedinner.location = (0.0, 0.0, 0.0)
_m = ob_bedinner.modifiers.new('Smooth by Angle', 'NODES')
_m.node_group = ng_smooth_by_angle
_m.use_pin_to_last = True
_m.show_group_selector = False
ob_pillow.location = (1.4, 0.0, 0.55)
ob_pillow.scale = (1.0, 1.0, 0.5)
_m = ob_pillow.modifiers.new('Smooth by Angle', 'NODES')
_m.node_group = ng_smooth_by_angle
_m.use_pin_to_last = True
_m.show_group_selector = False
ob_legs.location = (0.0, 0.0, 0.0)

# ---- collection membership
col_collection.objects.link(ob_bed)
col_collection.objects.link(ob_bedinner)
col_collection.objects.link(ob_pillow)
col_collection.objects.link(ob_legs)

# ---- scene / render settings (as saved in the file)
scene.frame_start = 1; scene.frame_end = 250; scene.frame_set(0)
scene.render.engine = 'BLENDER_EEVEE_NEXT'
bpy.context.view_layer.update()

# ---- added for rendering (the .blend has no active camera and no usable light): camera, sun
cam_auto = bpy.data.cameras.new('AutoCamera')
cam_auto.lens = 50.0
cam_auto.sensor_width = 36.0
cam_auto.clip_end = 1000.0
ob_auto_camera = bpy.data.objects.new('AutoCamera', cam_auto)
scene.collection.objects.link(ob_auto_camera)
ob_auto_camera.location = (3.74944, -4.49933, 3.47456)
ob_auto_camera.rotation_euler = (1.09748, -7.21219e-08, 0.694738)
scene.camera = ob_auto_camera
light_auto_sun = bpy.data.lights.new('AutoSun', 'SUN')
light_auto_sun.energy = 3.0
light_auto_sun.angle = 0.0523599
ob_auto_sun = bpy.data.objects.new('AutoSun', light_auto_sun)
scene.collection.objects.link(ob_auto_sun)
ob_auto_sun.rotation_euler = (0.872665, 0.174533, 0.523599)
bpy.context.view_layer.update()
